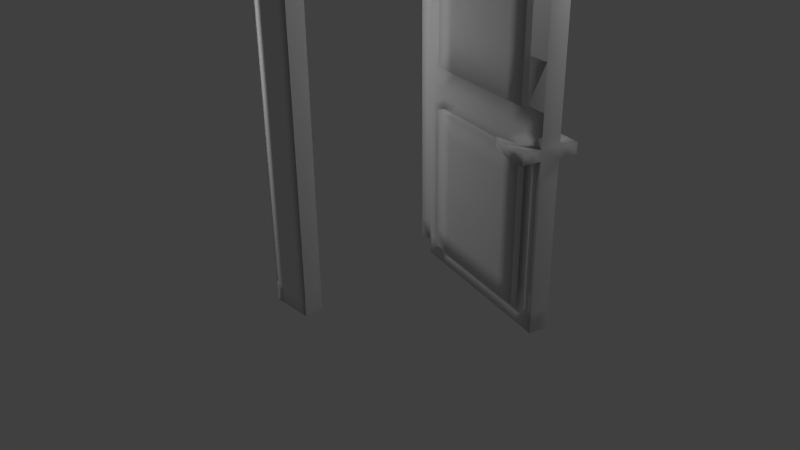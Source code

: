 # Source: queen-bed.blend  (saved by Blender 2.71.0; exported with 4.5.12 LTS)
import bpy
from mathutils import Matrix  # noqa: F401  (used for matrix-valued properties, if any)

bpy.ops.wm.read_factory_settings(use_empty=True)
scene = bpy.context.scene
scene.name = 'Scene'

# ---- collections
col_collection_1 = bpy.data.collections.new('Collection 1'); scene.collection.children.link(col_collection_1)

# ---- materials (node trees are filled in below, after node groups)
mat_material_001 = bpy.data.materials.new('Material.001')
mat_material_001.alpha_threshold = 0.0
mat_material_001.use_transparent_shadow = False
mat_material_001.roughness = 0.5
mat_material_001.line_color = (0.0, 0.0, 0.0, 1.0)

# ---- material node trees

# ---- world
world_world = bpy.data.worlds.new('World'); scene.world = world_world
world_world.color = (0.05088, 0.05088, 0.05088)
world_world.use_sun_shadow = False
world_world.sun_shadow_jitter_overblur = 0.0
world_world.cycles.sampling_method = 'MANUAL'
world_world.cycles.sample_map_resolution = 256

# ---- cameras
cam_camera = bpy.data.cameras.new('Camera')
cam_camera.clip_end = 100.0
cam_camera.lens = 35.0
cam_camera.sensor_width = 32.0
cam_camera.sensor_height = 18.0
cam_camera.ortho_scale = 7.314
cam_camera.dof.focus_distance = 0.0
cam_camera.dof.aperture_fstop = 128.0

# ---- lights
light_lamp_001 = bpy.data.lights.new('Lamp.001', 'POINT')
light_lamp_001.transmission_factor = 0.0
light_lamp_001.cutoff_distance = 30.0
light_lamp_001.energy = 100.0
light_lamp_001.shadow_buffer_clip_start = 1.001
light_lamp_001.shadow_soft_size = 0.1
light_lamp_001.shadow_maximum_resolution = 0.006
light_lamp_001.use_absolute_resolution = True
light_lamp_001.cycles.use_multiple_importance_sampling = False
light_lamp = bpy.data.lights.new('Lamp', 'POINT')
light_lamp.transmission_factor = 0.0
light_lamp.cutoff_distance = 30.0
light_lamp.energy = 100.0
light_lamp.shadow_buffer_clip_start = 1.001
light_lamp.shadow_soft_size = 0.1
light_lamp.shadow_maximum_resolution = 0.006
light_lamp.use_absolute_resolution = True
light_lamp.cycles.use_multiple_importance_sampling = False

# ---- meshes
me_plane = bpy.data.meshes.new('Plane')
me_plane.from_pydata([(-1.0, 0.02695, 4.164), (-1.0, -0.917, 1.877), (1.0, -0.917, 1.877), (-1.0, -1.118, 4.164), (1.0, -1.118, 4.164), (-1.0, 1.115, 4.164), (1.0, 1.115, 4.164), (1.0, 1.115, 3.988), (-1.0, 1.115, 3.988), (1.0, -1.118, 3.988), (-1.0, -1.118, 3.988), (1.0, 1.115, -0.2344), (1.0, -1.118, -0.2344), (-1.0, -1.118, -0.2344), (-1.0, 1.115, -0.2344), (-1.0, 1.115, 1.877), (-1.0, -1.118, 1.877), (-1.0, -0.917, 4.164), (1.0, -0.917, 4.164), (1.0, -0.917, 3.988), (-1.0, -0.917, 3.988), (1.0, -0.917, -0.2344), (-1.0, -0.917, -0.2344), (1.0, -1.118, 1.877), (1.0, 0.9709, 4.164), (-1.0, 0.9709, 3.988), (-1.0, 0.9709, -0.2344), (1.0, 1.115, 1.877), (-1.0, 0.9709, 4.164), (1.0, 0.9709, 3.988), (1.0, 0.9709, -0.2344), (-1.0, 0.02695, 3.988), (1.0, 0.02695, 4.164), (2.356, 0.02695, 3.988), (-2.356, 0.02695, 4.164), (-2.356, -1.118, 4.164), (2.356, -1.118, 4.164), (-2.356, 1.115, 4.164), (2.356, 1.115, 4.164), (2.356, 1.115, 3.988), (-2.356, 1.115, 3.988), (2.356, -1.118, 3.988), (-2.356, -1.118, 3.988), (2.356, 1.115, -0.2344), (2.356, -1.118, -0.2344), (-2.356, -1.118, -0.2344), (-2.356, 1.115, -0.2344), (-2.356, 0.02695, 3.988), (2.356, 0.02695, 4.164), (-2.356, -0.917, 4.164), (2.356, -0.917, 4.164), (2.356, -0.917, 3.988), (-2.356, -0.917, 3.988), (2.356, -0.917, -0.2344), (-2.356, -0.917, -0.2344), (2.356, 0.9709, 4.164), (-2.356, 0.9709, 3.988), (-2.356, 0.9709, -0.2344), (1.0, 0.02695, 3.988), (-2.356, 0.9709, 4.164), (2.356, 0.9709, 3.988), (2.356, 0.9709, -0.2344), (1.0, 0.9709, 1.877), (-1.0, 0.9709, 1.877), (2.356, 1.115, 1.877), (2.356, -1.118, 1.877), (-2.356, -1.118, 1.877), (-2.356, 1.115, 1.877), (2.356, -0.917, 1.877), (-2.356, -0.917, 1.877), (2.356, 0.9709, 1.877), (-2.356, 0.9709, 1.877), (1.0, 1.115, 2.932), (1.0, -1.118, 2.932), (-1.0, -1.118, 2.932), (-1.0, 1.115, 2.932), (1.0, -0.917, 2.932), (-1.0, -0.917, 2.932), (1.0, 0.9709, 2.932), (-1.0, 0.9709, 2.932), (2.356, 1.115, 2.932), (2.356, -1.118, 2.932), (-2.356, -1.118, 2.932), (-2.356, 1.115, 2.932), (2.356, -0.917, 2.932), (-2.356, -0.917, 2.932), (-2.356, 1.115, 2.141), (-2.356, -1.118, 2.141), (2.356, 0.9709, 2.932), (-2.356, 0.9709, 2.932), (-2.356, -0.917, 0.8212), (2.356, -0.917, 0.8212), (-2.356, 1.115, 0.8212), (-2.356, -1.118, 0.8212), (2.356, -1.118, 0.8212), (2.356, 1.115, 0.8212), (-1.0, 0.9709, 0.8212), (1.0, 0.9709, 0.8212), (-1.0, -0.917, 0.8212), (1.0, -0.917, 0.8212), (-1.0, 1.115, 0.8212), (-1.0, -1.118, 0.8212), (1.0, -1.118, 0.8212), (1.0, 1.115, 0.8212), (2.356, 0.9709, 0.8212), (-2.356, 0.9709, 0.8212), (1.0, 1.115, 3.46), (1.0, -1.118, 3.46), (-1.0, -1.118, 3.46), (-1.0, 1.115, 3.46), (1.0, -0.917, 3.46), (-1.0, -0.917, 3.46), (1.0, 0.9709, 3.46), (-1.0, 0.9709, 3.46), (2.356, 1.115, 3.46), (2.356, -1.118, 3.46), (-2.356, -1.118, 3.46), (-2.356, 1.115, 3.46), (2.356, -0.917, 3.46), (-2.356, -0.917, 3.46), (2.356, -1.118, 2.141), (2.356, 1.115, 2.141), (2.356, 0.9709, 3.46), (-2.356, 0.9709, 3.46), (1.0, 1.115, 2.405), (1.0, -1.118, 2.405), (-1.0, -1.118, 2.405), (-1.0, 1.115, 2.405), (1.0, -0.917, 2.405), (-1.0, -0.917, 2.405), (1.0, 0.9709, 2.405), (-1.0, 0.9709, 2.405), (2.356, 1.115, 2.405), (2.356, -1.118, 2.405), (-2.356, -1.118, 2.405), (-2.356, 1.115, 2.405), (2.356, -0.917, 2.405), (-2.356, -0.917, 2.405), (2.356, 0.9709, 2.405), (-2.356, 0.9709, 2.405), (-2.356, -0.917, 1.349), (2.356, -0.917, 1.349), (-2.356, 1.115, 1.349), (-2.356, -1.118, 1.349), (2.356, -1.118, 1.349), (2.356, 1.115, 1.349), (-1.0, 0.9709, 1.349), (1.0, 0.9709, 1.349), (-1.0, -0.917, 1.349), (1.0, -0.917, 1.349), (-1.0, 1.115, 1.349), (-1.0, -1.118, 1.349), (1.0, -1.118, 1.349), (1.0, 1.115, 1.349), (2.356, 0.9709, 1.349), (-2.356, 0.9709, 1.349), (-2.356, -0.917, 0.2934), (2.356, -0.917, 0.2934), (-2.356, 1.115, 0.2934), (-2.356, -1.118, 0.2934), (2.356, -1.118, 0.2934), (2.356, 1.115, 0.2934), (-1.0, 0.9709, 0.2934), (1.0, 0.9709, 0.2934), (-1.0, -0.917, 0.2934), (1.0, -0.917, 0.2934), (-1.0, 1.115, 0.2934), (-1.0, -1.118, 0.2934), (1.0, -1.118, 0.2934), (1.0, 1.115, 0.2934), (2.356, 0.9709, 0.2934), (-2.356, 0.9709, 0.2934), (1.0, -0.445, 4.164), (-1.0, -0.445, 3.988), (-1.0, -0.445, 4.164), (1.0, -0.445, 3.988), (2.356, -0.445, 4.164), (-2.356, -0.445, 3.988), (-2.356, -0.445, 4.164), (2.356, -0.445, 3.988), (-1.0, 0.9709, 2.141), (1.0, 0.9709, 2.141), (-1.0, -0.917, 2.141), (1.0, -0.917, 2.141), (1.0, 0.4989, 3.988), (-1.0, 0.4989, 4.164), (-1.0, 0.4989, 3.988), (1.0, 0.4989, 4.164), (2.356, 0.4989, 3.988), (-2.356, 0.4989, 4.164), (-2.356, 0.4989, 3.988), (2.356, 0.4989, 4.164), (-1.0, 1.115, 2.141), (-1.0, -1.118, 2.141), (1.0, -1.118, 2.141), (1.0, 1.115, 2.141), (1.0, -0.681, 4.164), (-1.0, -0.681, 3.988), (-1.0, -0.681, 4.164), (1.0, -0.681, 3.988), (2.356, -0.681, 4.164), (-2.356, -0.681, 3.988), (-2.356, -0.681, 4.164), (2.356, -0.681, 3.988), (1.0, 0.7349, 3.988), (-1.0, 0.7349, 4.164), (-1.0, 0.7349, 3.988), (1.0, 0.7349, 4.164), (2.356, 0.7349, 3.988), (-2.356, 0.7349, 4.164), (-2.356, 0.7349, 3.988), (2.356, 0.7349, 4.164), (1.0, 1.115, 3.724), (1.0, -1.118, 3.724), (-1.0, -1.118, 3.724), (-1.0, 1.115, 3.724), (1.0, -0.917, 3.724), (-1.0, -0.917, 3.724), (1.0, 0.9709, 3.724), (-1.0, 0.9709, 3.724), (2.356, 1.115, 3.724), (2.356, -1.118, 3.724), (-2.356, -1.118, 3.724), (-2.356, 1.115, 3.724), (2.356, -0.917, 3.724), (-2.356, -0.917, 3.724), (2.356, 0.9709, 3.724), (-2.356, 0.9709, 3.724), (-2.356, -0.917, 0.02953), (2.356, -0.917, 0.02953), (-2.356, 1.115, 0.02953), (-2.356, -1.118, 0.02953), (2.356, -1.118, 0.02953), (2.356, 1.115, 0.02953), (-1.0, 0.9709, 0.02953), (1.0, 0.9709, 0.02953), (-1.0, -0.917, 0.02953), (1.0, -0.917, 0.02953), (-1.0, 1.115, 0.02953), (-1.0, -1.118, 0.02953), (1.0, -1.118, 0.02953), (1.0, 1.115, 0.02953), (2.356, 0.9709, 0.02953), (-2.356, 0.9709, 0.02953), (2.356, -0.917, 2.141), (-2.356, -0.917, 2.141), (2.356, 0.9709, 2.141), (-2.356, 0.9709, 2.141), (-2.356, -0.917, 1.613), (2.356, -0.917, 1.613), (-2.356, 1.115, 1.613), (-2.356, -1.118, 1.613), (2.356, -1.118, 1.613), (2.356, 1.115, 1.613), (-1.0, 0.9709, 1.613), (1.0, 0.9709, 1.613), (-1.0, -0.917, 1.613), (1.0, -0.917, 1.613), (-1.0, 1.115, 1.613), (-1.0, -1.118, 1.613), (1.0, -1.118, 1.613), (1.0, 1.115, 1.613), (2.356, 0.9709, 1.613), (-2.356, 0.9709, 1.613), (1.0, 1.115, 2.009), (1.0, -1.118, 2.009), (-1.0, -1.118, 2.009), (-1.0, 1.115, 2.009), (1.0, -0.917, 2.009), (-1.0, -0.917, 2.009), (1.0, 0.9709, 2.009), (-1.0, 0.9709, 2.009), (2.356, 1.115, 2.009), (2.356, -1.118, 2.009), (-2.356, -1.118, 2.009), (-2.356, 1.115, 2.009), (2.356, -0.917, 2.009), (-2.356, -0.917, 2.009), (2.356, 0.9709, 2.009), (-2.356, 0.9709, 2.009), (10.82, 0.4879, -0.2344), (20.04, 0.2438, 1.877), (20.56, 0.4348, 1.877), (20.56, 0.4348, 3.988), (20.04, 0.2438, 3.988), (20.56, 0.4348, -0.2344), (20.04, 0.2438, -0.2344), (1.594, 0.7319, 3.988), (1.594, 0.7319, -0.2344), (2.111, 0.9229, 3.988), (2.111, 0.9229, -0.2344), (10.82, 0.4879, 3.988), (11.33, 0.6789, -0.2344), (11.33, 0.6789, 3.988), (2.111, 0.9229, 1.877), (1.594, 0.7319, 1.877), (11.33, 0.6789, 1.877), (10.82, 0.4879, 1.877), (20.56, 0.4348, 2.932), (20.04, 0.2438, 2.932), (2.111, 0.9229, 2.932), (1.594, 0.7319, 2.932), (6.034, 0.5464, 2.405), (6.895, 0.8644, 2.405), (1.594, 0.7319, 0.8212), (2.111, 0.9229, 0.8212), (20.04, 0.2438, 0.8212), (20.56, 0.4348, 0.8212), (20.56, 0.4348, 3.46), (20.04, 0.2438, 3.46), (2.111, 0.9229, 3.46), (1.594, 0.7319, 3.46), (20.56, 0.4348, 2.405), (20.04, 0.2438, 2.405), (2.111, 0.9229, 2.405), (1.594, 0.7319, 2.405), (11.33, 0.6789, 2.405), (10.82, 0.4879, 2.405), (6.034, 0.5464, 3.46), (6.895, 0.8644, 3.46), (1.594, 0.7319, 1.349), (2.111, 0.9229, 1.349), (20.04, 0.2438, 1.349), (20.56, 0.4348, 1.349), (6.034, 0.5464, 2.932), (6.895, 0.8644, 2.932), (1.594, 0.7319, 0.2934), (2.111, 0.9229, 0.2934), (20.04, 0.2438, 0.2934), (20.56, 0.4348, 0.2934), (15.43, 0.3658, 3.988), (15.43, 0.3658, -0.2344), (15.95, 0.5568, 3.988), (15.95, 0.5568, -0.2344), (15.43, 0.3658, 1.877), (15.95, 0.5568, 1.877), (1.594, 0.7319, 2.141), (2.111, 0.9229, 2.141), (16.12, 0.6204, 2.405), (15.26, 0.3023, 2.405), (20.04, 0.2438, 2.141), (20.56, 0.4348, 2.141), (15.43, 0.3658, 2.405), (15.95, 0.5568, 2.405), (16.12, 0.6204, 3.46), (15.26, 0.3023, 3.46), (16.12, 0.6204, 2.932), (15.26, 0.3023, 2.932), (6.723, 0.8009, 3.988), (6.206, 0.6099, -0.2344), (6.206, 0.6099, 3.988), (6.723, 0.8009, -0.2344), (6.723, 0.8009, 1.877), (6.206, 0.6099, 1.877), (10.65, 0.4243, 2.405), (11.51, 0.7424, 2.405), (6.723, 0.8009, 2.405), (6.206, 0.6099, 2.405), (10.65, 0.4243, 3.46), (11.51, 0.7424, 3.46), (10.65, 0.4243, 2.932), (11.51, 0.7424, 2.932), (17.74, 0.3048, 3.988), (17.74, 0.3048, -0.2344), (18.25, 0.4958, 3.988), (18.25, 0.4958, -0.2344), (18.25, 0.4958, 1.877), (18.25, 0.4958, 2.932), (18.25, 0.4958, 0.8212), (18.25, 0.4958, 3.46), (18.25, 0.4958, 2.405), (18.25, 0.4958, 1.349), (18.25, 0.4958, 0.2934), (17.74, 0.3048, 1.877), (17.74, 0.3048, 2.932), (17.74, 0.3048, 0.8212), (17.74, 0.3048, 3.46), (17.74, 0.3048, 2.405), (17.74, 0.3048, 1.349), (17.74, 0.3048, 0.2934), (4.417, 0.8619, 3.988), (3.9, 0.6709, -0.2344), (3.9, 0.6709, 3.988), (4.417, 0.8619, -0.2344), (3.9, 0.6709, 1.877), (3.9, 0.6709, 2.932), (3.9, 0.6709, 0.8212), (3.9, 0.6709, 3.46), (3.9, 0.6709, 2.405), (3.9, 0.6709, 1.349), (3.9, 0.6709, 0.2934), (4.417, 0.8619, 1.877), (4.417, 0.8619, 2.932), (4.417, 0.8619, 0.8212), (4.417, 0.8619, 3.46), (4.417, 0.8619, 2.405), (4.417, 0.8619, 1.349), (4.417, 0.8619, 0.2934), (20.56, 0.4348, 3.724), (20.04, 0.2438, 3.724), (2.111, 0.9229, 3.724), (1.594, 0.7319, 3.724), (11.33, 0.6789, 3.724), (10.82, 0.4879, 3.724), (15.43, 0.3658, 3.724), (15.95, 0.5568, 3.724), (6.723, 0.8009, 3.724), (6.206, 0.6099, 3.724), (17.74, 0.3048, 3.724), (18.25, 0.4958, 3.724), (4.417, 0.8619, 3.724), (3.9, 0.6709, 3.724), (10.82, 0.4879, 0.02953), (11.33, 0.6789, 0.02953), (1.594, 0.7319, 0.02953), (2.111, 0.9229, 0.02953), (20.04, 0.2438, 0.02953), (20.56, 0.4348, 0.02953), (15.43, 0.3658, 0.02953), (15.95, 0.5568, 0.02953), (6.723, 0.8009, 0.02953), (6.206, 0.6099, 0.02953), (17.74, 0.3048, 0.02953), (18.25, 0.4958, 0.02953), (4.417, 0.8619, 0.02953), (3.9, 0.6709, 0.02953), (10.63, 0.4194, 1.877), (11.52, 0.7473, 1.877), (11.52, 0.7473, 0.8212), (10.63, 0.4194, 0.8212), (11.52, 0.7473, 1.349), (10.63, 0.4194, 1.349), (11.52, 0.7473, 0.2934), (10.63, 0.4194, 0.2934), (16.13, 0.6253, 1.877), (15.24, 0.2974, 1.877), (16.13, 0.6253, 0.8212), (15.24, 0.2974, 0.8212), (16.13, 0.6253, 1.349), (15.24, 0.2974, 1.349), (16.13, 0.6253, 0.2934), (15.24, 0.2974, 0.2934), (6.021, 0.5414, 1.877), (6.908, 0.8694, 1.877), (6.021, 0.5414, 0.8212), (6.908, 0.8694, 0.8212), (6.021, 0.5414, 1.349), (6.908, 0.8694, 1.349), (6.021, 0.5414, 0.2934), (6.908, 0.8694, 0.2934), (17.55, 0.2364, 1.877), (17.55, 0.2364, 0.8212), (17.55, 0.2364, 1.349), (17.55, 0.2364, 0.2934), (18.44, 0.5643, 1.877), (18.44, 0.5643, 0.8212), (18.44, 0.5643, 1.349), (18.44, 0.5643, 0.2934), (4.602, 0.9304, 1.877), (4.602, 0.9304, 0.8212), (4.602, 0.9304, 1.349), (4.602, 0.9304, 0.2934), (3.715, 0.6024, 1.877), (3.715, 0.6024, 0.8212), (3.715, 0.6024, 1.349), (3.715, 0.6024, 0.2934), (11.52, 0.7473, 0.02953), (10.63, 0.4194, 0.02953), (16.13, 0.6253, 0.02953), (15.24, 0.2974, 0.02953), (6.021, 0.5414, 0.02953), (6.908, 0.8694, 0.02953), (18.44, 0.5643, 0.02953), (17.55, 0.2364, 0.02953), (3.715, 0.6024, 0.02953), (4.602, 0.9304, 0.02953), (18.42, 0.5594, 2.932), (18.42, 0.5594, 3.46), (18.42, 0.5594, 2.405), (17.56, 0.2413, 2.932), (17.56, 0.2413, 3.46), (17.56, 0.2413, 2.405), (3.728, 0.6074, 2.932), (3.728, 0.6074, 3.46), (3.728, 0.6074, 2.405), (4.589, 0.9254, 2.932), (4.589, 0.9254, 3.46), (4.589, 0.9254, 2.405), (11.51, 0.7424, 3.724), (10.65, 0.4243, 3.724), (15.26, 0.3023, 3.724), (16.12, 0.6204, 3.724), (6.895, 0.8644, 3.724), (6.034, 0.5464, 3.724), (17.56, 0.2413, 3.724), (18.42, 0.5594, 3.724), (4.589, 0.9254, 3.724), (3.728, 0.6074, 3.724), (11.33, 0.6789, 2.141), (10.82, 0.4879, 2.141), (15.43, 0.3658, 2.141), (15.95, 0.5568, 2.141), (6.723, 0.8009, 2.141), (6.206, 0.6099, 2.141), (17.74, 0.3048, 2.141), (18.25, 0.4958, 2.141), (4.417, 0.8619, 2.141), (3.9, 0.6709, 2.141), (1.594, 0.7319, 1.613), (2.111, 0.9229, 1.613), (20.04, 0.2438, 1.613), (20.56, 0.4348, 1.613), (17.74, 0.3048, 1.613), (18.25, 0.4958, 1.613), (4.417, 0.8619, 1.613), (3.9, 0.6709, 1.613), (11.52, 0.7473, 1.613), (10.63, 0.4194, 1.613), (16.13, 0.6253, 1.613), (15.24, 0.2974, 1.613), (6.021, 0.5414, 1.613), (6.908, 0.8694, 1.613), (18.44, 0.5643, 1.613), (17.55, 0.2364, 1.613), (3.715, 0.6024, 1.613), (4.602, 0.9304, 1.613), (20.56, 0.4348, 2.009), (20.04, 0.2438, 2.009), (2.111, 0.9229, 2.009), (1.594, 0.7319, 2.009), (11.33, 0.6789, 2.009), (10.82, 0.4879, 2.009), (15.43, 0.3658, 2.009), (15.95, 0.5568, 2.009), (6.723, 0.8009, 2.009), (6.206, 0.6099, 2.009), (17.74, 0.3048, 2.009), (18.25, 0.4958, 2.009), (4.417, 0.8619, 2.009), (3.9, 0.6709, 2.009), (19.53, 0.05324, 1.877), (21.07, 0.6254, 1.877), (18.77, 0.6864, 1.877), (17.22, 0.1143, 1.877), (21.07, 0.6254, 2.009), (19.53, 0.05324, 2.009), (17.22, 0.1143, 2.009), (18.77, 0.6864, 2.009), (19.78, 0.1485, 2.009), (17.48, 0.2095, 2.009), (17.48, 0.2095, 1.877), (19.78, 0.1485, 1.877), (18.51, 0.5911, 2.009), (20.82, 0.5301, 2.009), (18.51, 0.5911, 1.877), (20.82, 0.5301, 1.877), (14.99, 0.2244, 1.877), (14.99, 0.2244, 2.009), (16.07, 0.7068, 1.877), (16.07, 0.7068, 2.009)], [], [(262, 253, 64, 70), (28, 24, 6, 5), (7, 8, 5, 6), (196, 18, 50, 200), (10, 9, 4, 3), (4, 9, 41, 36), (212, 215, 8, 7), (270, 62, 70, 278), (214, 213, 9, 10), (219, 25, 56, 227), (205, 28, 59, 209), (11, 43, 61, 30, 26, 57, 46, 14), (259, 16, 66, 251), (3, 4, 18, 17), (216, 19, 51, 224), (261, 27, 64, 253), (212, 7, 39, 220), (5, 8, 40, 37), (18, 4, 36, 50), (257, 2, 68, 249), (205, 207, 24, 28), (214, 10, 42, 222), (254, 63, 71, 263), (259, 260, 23, 16), (235, 30, 61, 242), (60, 39, 38, 55), (52, 42, 35, 49), (226, 220, 39, 60), (225, 222, 42, 52), (261, 258, 15, 27), (186, 31, 47, 190), (41, 51, 50, 36), (201, 52, 49, 202), (221, 224, 51, 41), (175, 58, 33, 179), (179, 33, 48, 176), (208, 60, 55, 211), (190, 47, 34, 189), (40, 56, 59, 37), (223, 227, 56, 40), (7, 6, 38, 39), (238, 14, 46, 230), (21, 53, 44, 12, 13, 45, 54, 22), (240, 12, 44, 232), (236, 22, 54, 228), (28, 5, 37, 59), (204, 29, 60, 208), (174, 172, 32, 0), (6, 24, 55, 38), (3, 17, 49, 35), (10, 3, 35, 42), (197, 20, 52, 201), (174, 0, 34, 178), (187, 32, 48, 191), (248, 251, 66, 69), (252, 249, 68, 65), (250, 263, 71, 67), (267, 15, 67, 275), (265, 23, 65, 273), (124, 127, 75, 72), (112, 78, 88, 122), (126, 125, 73, 74), (131, 79, 89, 139), (128, 76, 84, 136), (124, 72, 80, 132), (126, 74, 82, 134), (138, 132, 80, 88), (137, 134, 82, 85), (133, 136, 84, 81), (135, 139, 89, 83), (109, 75, 83, 117), (107, 73, 81, 115), (111, 77, 85, 119), (170, 161, 95, 104), (167, 101, 93, 159), (169, 103, 95, 161), (165, 99, 91, 157), (162, 96, 105, 171), (167, 168, 102, 101), (147, 97, 104, 154), (169, 166, 100, 103), (150, 100, 92, 142), (152, 102, 94, 144), (148, 98, 90, 140), (156, 159, 93, 90), (160, 157, 91, 94), (158, 171, 105, 92), (72, 75, 109, 106), (74, 73, 107, 108), (79, 113, 123, 89), (76, 110, 118, 84), (72, 106, 114, 80), (74, 108, 116, 82), (88, 80, 114, 122), (85, 82, 116, 119), (81, 84, 118, 115), (83, 89, 123, 117), (218, 112, 122, 226), (215, 109, 117, 223), (213, 107, 115, 221), (217, 111, 119, 225), (78, 130, 138, 88), (75, 127, 135, 83), (73, 125, 133, 81), (77, 129, 137, 85), (195, 192, 127, 124), (193, 194, 125, 126), (180, 131, 139, 247), (183, 128, 136, 244), (195, 124, 132, 121), (193, 126, 134, 87), (246, 121, 132, 138), (245, 87, 134, 137), (120, 244, 136, 133), (86, 247, 139, 135), (104, 95, 145, 154), (101, 151, 143, 93), (103, 153, 145, 95), (99, 149, 141, 91), (96, 146, 155, 105), (101, 102, 152, 151), (103, 100, 150, 153), (90, 93, 143, 140), (94, 91, 141, 144), (92, 105, 155, 142), (255, 147, 154, 262), (258, 150, 142, 250), (260, 152, 144, 252), (256, 148, 140, 248), (97, 163, 170, 104), (100, 166, 158, 92), (102, 168, 160, 94), (98, 164, 156, 90), (242, 233, 161, 170), (239, 167, 159, 231), (241, 169, 161, 233), (237, 165, 157, 229), (234, 162, 171, 243), (239, 240, 168, 167), (241, 238, 166, 169), (228, 231, 159, 156), (232, 229, 157, 160), (230, 243, 171, 158), (32, 172, 176, 48), (47, 177, 178, 34), (199, 175, 179, 203), (203, 179, 176, 200), (198, 196, 172, 174), (31, 173, 177, 47), (198, 174, 178, 202), (0, 185, 189, 34), (0, 32, 187, 185), (206, 186, 190, 210), (33, 188, 191, 48), (210, 190, 189, 209), (58, 184, 188, 33), (207, 187, 191, 211), (172, 196, 200, 176), (177, 201, 202, 178), (173, 197, 201, 177), (19, 199, 203, 51), (51, 203, 200, 50), (17, 18, 196, 198), (17, 198, 202, 49), (185, 205, 209, 189), (185, 187, 207, 205), (188, 208, 211, 191), (184, 204, 208, 188), (25, 206, 210, 56), (56, 210, 209, 59), (24, 207, 211, 55), (106, 109, 215, 212), (108, 107, 213, 214), (113, 219, 227, 123), (110, 216, 224, 118), (106, 212, 220, 114), (108, 214, 222, 116), (122, 114, 220, 226), (119, 116, 222, 225), (115, 118, 224, 221), (117, 123, 227, 223), (29, 218, 226, 60), (8, 215, 223, 40), (9, 213, 221, 41), (20, 217, 225, 52), (163, 235, 242, 170), (166, 238, 230, 158), (168, 240, 232, 160), (164, 236, 228, 156), (61, 43, 233, 242), (13, 239, 231, 45), (11, 241, 233, 43), (21, 237, 229, 53), (26, 234, 243, 57), (13, 12, 240, 239), (11, 14, 238, 241), (54, 45, 231, 228), (44, 53, 229, 232), (46, 57, 243, 230), (255, 62, 294, 509), (341, 312, 313, 340), (219, 113, 311, 401), (340, 527, 526, 341), (218, 29, 289, 400), (130, 181, 246, 138), (127, 192, 86, 135), (125, 194, 120, 133), (129, 182, 245, 137), (264, 267, 192, 195), (266, 265, 194, 193), (271, 180, 247, 279), (268, 183, 244, 276), (264, 195, 121, 272), (266, 193, 87, 274), (112, 218, 400, 310), (278, 272, 121, 246), (277, 274, 87, 245), (273, 276, 244, 120), (275, 279, 247, 86), (63, 254, 508, 295), (271, 63, 295, 529), (62, 270, 528, 294), (154, 145, 253, 262), (151, 259, 251, 143), (153, 261, 253, 145), (149, 257, 249, 141), (146, 254, 263, 155), (151, 152, 260, 259), (153, 150, 258, 261), (140, 143, 251, 248), (144, 141, 249, 252), (142, 155, 263, 250), (113, 79, 301, 311), (62, 255, 262, 70), (15, 258, 250, 67), (23, 260, 252, 65), (1, 256, 248, 69), (284, 399, 398, 283), (29, 204, 380, 289), (97, 147, 321, 305), (526, 282, 555, 553), (26, 30, 290, 288), (163, 97, 305, 327), (146, 96, 304, 320), (181, 270, 278, 246), (192, 267, 275, 86), (194, 265, 273, 120), (182, 269, 277, 245), (27, 15, 267, 264), (16, 23, 265, 266), (63, 271, 279, 71), (2, 268, 276, 68), (27, 264, 272, 64), (79, 131, 315, 301), (16, 266, 274, 66), (78, 112, 310, 300), (70, 64, 272, 278), (69, 66, 274, 277), (65, 68, 276, 273), (67, 71, 279, 275), (30, 235, 415, 290), (180, 271, 529, 336), (96, 162, 326, 304), (130, 78, 300, 314), (25, 219, 401, 287), (235, 163, 327, 415), (147, 255, 509, 321), (234, 26, 288, 414), (131, 180, 336, 315), (270, 181, 337, 528), (399, 309, 308, 398), (309, 299, 298, 308), (298, 299, 313, 312), (129, 128, 183, 182), (162, 234, 414, 326), (254, 146, 320, 508), (527, 281, 282, 526), (181, 130, 314, 337), (514, 509, 294, 391), (512, 510, 281, 373), (408, 399, 284, 362), (410, 400, 289, 380), (381, 288, 290, 383), (331, 280, 292, 333), (405, 402, 293, 332), (407, 403, 291, 350), (513, 371, 452, 523), (379, 375, 455, 457), (377, 313, 299, 374), (395, 314, 300, 392), (394, 410, 496, 486), (406, 402, 488, 492), (397, 327, 305, 393), (379, 328, 306, 375), (425, 421, 471, 475), (391, 352, 442, 462), (374, 299, 309, 376), (392, 300, 310, 394), (316, 356, 303, 355), (408, 404, 490, 494), (504, 340, 313, 377), (506, 337, 314, 395), (501, 498, 316, 343), (503, 499, 317, 357), (393, 305, 321, 396), (375, 306, 322, 378), (368, 372, 453, 451), (335, 366, 450, 435), (424, 415, 327, 397), (422, 416, 328, 379), (422, 379, 457, 472), (515, 389, 460, 525), (353, 384, 458, 443), (403, 404, 330, 291), (363, 331, 333, 365), (409, 405, 332, 364), (372, 423, 473, 453), (356, 395, 487, 303), (370, 343, 338, 478), (512, 373, 454, 522), (296, 335, 435, 426), (403, 407, 493, 489), (410, 406, 492, 496), (499, 500, 342, 317), (505, 501, 343, 370), (397, 393, 463, 465), (386, 390, 461, 459), (419, 413, 467, 469), (334, 297, 427, 434), (412, 418, 468, 466), (402, 406, 348, 293), (280, 349, 351, 292), (411, 407, 350, 382), (297, 353, 443, 427), (388, 357, 302, 484), (377, 374, 479, 481), (352, 296, 426, 442), (424, 397, 465, 474), (367, 370, 478, 476), (374, 376, 480, 479), (498, 502, 356, 316), (507, 503, 357, 388), (390, 425, 475, 461), (413, 420, 470, 467), (418, 422, 472, 468), (375, 378, 456, 455), (420, 424, 474, 470), (404, 408, 362, 330), (409, 369, 477, 495), (371, 368, 451, 452), (405, 409, 495, 491), (500, 504, 377, 342), (421, 412, 466, 471), (373, 334, 434, 454), (286, 363, 365, 285), (398, 409, 364, 283), (511, 513, 366, 282), (312, 370, 367, 298), (329, 372, 368, 307), (298, 367, 369, 308), (341, 505, 370, 312), (307, 368, 371, 323), (417, 423, 372, 329), (514, 391, 462, 524), (406, 410, 380, 348), (349, 381, 383, 351), (369, 367, 476, 477), (393, 396, 464, 463), (343, 316, 355, 338), (502, 506, 395, 356), (389, 386, 459, 460), (423, 419, 469, 473), (401, 411, 382, 287), (508, 515, 384, 295), (315, 388, 385, 301), (326, 390, 386, 304), (301, 385, 387, 311), (336, 507, 388, 315), (304, 386, 389, 320), (414, 425, 390, 326), (376, 309, 399, 408), (394, 310, 400, 410), (411, 387, 483, 497), (407, 411, 497, 493), (385, 388, 484, 482), (395, 392, 485, 487), (402, 405, 491, 488), (387, 385, 482, 483), (392, 394, 486, 485), (308, 369, 409, 398), (357, 317, 354, 302), (311, 387, 411, 401), (383, 290, 415, 424), (363, 286, 416, 422), (333, 292, 413, 419), (349, 280, 412, 421), (280, 331, 418, 412), (365, 333, 419, 423), (292, 351, 420, 413), (381, 349, 421, 425), (331, 363, 422, 418), (285, 365, 423, 417), (351, 383, 424, 420), (288, 381, 425, 414), (519, 517, 426, 435), (521, 516, 427, 443), (441, 433, 429, 437), (449, 432, 428, 445), (437, 429, 431, 439), (445, 428, 430, 447), (469, 467, 433, 441), (471, 466, 432, 449), (516, 518, 434, 427), (523, 519, 435, 450), (432, 440, 436, 428), (453, 441, 437, 451), (428, 436, 438, 430), (451, 437, 439, 452), (466, 468, 440, 432), (473, 469, 441, 453), (517, 520, 442, 426), (525, 521, 443, 458), (433, 448, 444, 429), (461, 449, 445, 459), (429, 444, 446, 431), (459, 445, 447, 460), (467, 470, 448, 433), (475, 471, 449, 461), (518, 522, 454, 434), (440, 457, 455, 436), (436, 455, 456, 438), (468, 472, 457, 440), (520, 524, 462, 442), (448, 465, 463, 444), (444, 463, 464, 446), (470, 474, 465, 448), (338, 355, 361, 346), (302, 354, 360, 324), (346, 361, 359, 344), (324, 360, 358, 318), (354, 339, 347, 360), (478, 338, 346, 476), (360, 347, 345, 358), (476, 346, 344, 477), (355, 303, 325, 361), (484, 302, 324, 482), (361, 325, 319, 359), (482, 324, 318, 483), (339, 481, 479, 347), (347, 479, 480, 345), (303, 487, 485, 325), (325, 485, 486, 319), (344, 359, 488, 491), (318, 358, 489, 493), (358, 345, 490, 489), (477, 344, 491, 495), (359, 319, 492, 488), (483, 318, 493, 497), (345, 480, 494, 490), (319, 486, 496, 492), (317, 342, 339, 354), (342, 377, 481, 339), (404, 403, 489, 490), (376, 408, 494, 480), (536, 527, 340, 504), (538, 528, 337, 506), (533, 530, 498, 501), (535, 531, 499, 503), (531, 532, 500, 499), (537, 533, 501, 505), (530, 534, 502, 498), (539, 535, 503, 507), (532, 536, 504, 500), (526, 537, 505, 341), (534, 538, 506, 502), (529, 539, 507, 336), (396, 321, 509, 514), (378, 322, 510, 512), (366, 513, 523, 450), (384, 515, 525, 458), (378, 512, 522, 456), (323, 371, 513, 511), (396, 514, 524, 464), (320, 389, 515, 508), (439, 431, 517, 519), (447, 430, 516, 521), (430, 438, 518, 516), (452, 439, 519, 523), (431, 446, 520, 517), (460, 447, 521, 525), (438, 456, 522, 518), (446, 464, 524, 520), (548, 549, 546, 545), (391, 294, 528, 538), (335, 296, 530, 533), (353, 297, 531, 535), (297, 334, 532, 531), (366, 335, 533, 537), (296, 352, 534, 530), (384, 353, 535, 539), (334, 373, 536, 532), (552, 553, 544, 547), (352, 391, 538, 534), (295, 384, 539, 529), (543, 540, 545, 546), (541, 542, 547, 544), (550, 551, 540, 543), (551, 548, 545, 540), (553, 555, 541, 544), (555, 554, 542, 541), (527, 536, 549, 548), (536, 373, 550, 549), (373, 281, 551, 550), (281, 527, 548, 551), (537, 526, 553, 552), (366, 537, 552, 554), (282, 366, 554, 555), (549, 550, 556, 557), (550, 543, 556), (543, 546, 557, 556), (546, 549, 557), (554, 552, 559, 558), (542, 554, 558), (547, 542, 558, 559), (552, 547, 559), (283, 364, 362, 284), (330, 362, 364, 332), (291, 330, 332, 293), (293, 348, 350, 291), (348, 380, 382, 350), (382, 380, 289, 287), (206, 25, 29, 204), (184, 186, 206, 204), (58, 31, 186, 184), (31, 58, 175, 173), (173, 175, 199, 197), (20, 197, 199, 19), (19, 216, 217, 20), (110, 111, 217, 216), (76, 77, 111, 110), (76, 128, 129, 77), (69, 277, 269, 1), (183, 268, 269, 182), (268, 2, 1, 269), (1, 2, 257, 256), (148, 256, 257, 149), (98, 148, 149, 99), (98, 99, 165, 164), (164, 165, 237, 236), (22, 236, 237, 21), (328, 416, 417, 329), (286, 285, 417, 416), (306, 328, 329, 307), (306, 307, 323, 322), (322, 323, 511, 510), (282, 281, 510, 511)])
me_plane.polygons.foreach_set('use_smooth', [True] * 556)
_uv = me_plane.uv_layers.new(name='UVMap')
_uv.uv.foreach_set('vector', [0.1865, 0.2415, 0.1824, 0.2415, 0.1824, 0.234, 0.1865, 0.234, 0.1146, 0.2644, 0.1146, 0.2076, 0.1187, 0.2076, 0.1187, 0.2644, 0.06005, 0.07383, 0.06005, 0.1306, 0.05502, 0.1306, 0.05502, 0.07383, 0.06748, 0.2076, 0.06074, 0.2076, 0.06074, 0.1691, 0.06748, 0.1691, 0.3011, 0.1306, 0.3011, 0.07383, 0.3061, 0.07383, 0.3061, 0.1306, 0.3061, 0.07383, 0.3011, 0.07383, 0.3011, 0.03533, 0.3061, 0.03533, 0.06758, 0.07383, 0.06758, 0.1306, 0.06005, 0.1306, 0.06005, 0.07383, 0.3236, 0.2253, 0.3236, 0.229, 0.2849, 0.229, 0.2849, 0.2253, 0.2935, 0.1306, 0.2935, 0.07383, 0.3011, 0.07383, 0.3011, 0.1306, 0.2461, 0.1766, 0.2461, 0.1691, 0.2849, 0.1691, 0.2849, 0.1766, 0.1079, 0.2644, 0.1146, 0.2644, 0.1146, 0.3029, 0.1079, 0.3029, 0.1819, 0.6865, 0.1819, 0.6336, 0.1876, 0.6336, 0.1876, 0.6865, 0.1876, 0.7646, 0.1876, 0.8175, 0.1819, 0.8175, 0.1819, 0.7646, 0.2333, 0.1306, 0.2408, 0.1306, 0.2408, 0.1691, 0.2333, 0.1691, 0.05502, 0.2644, 0.05502, 0.2076, 0.06074, 0.2076, 0.06074, 0.2644, 0.5941, 0.09925, 0.6028, 0.1908, 0.5909, 0.256, 0.5858, 0.1652, 0.1278, 0.07383, 0.1203, 0.07383, 0.1203, 0.03533, 0.1278, 0.03533, 0.06758, 0.07383, 0.06005, 0.07383, 0.06005, 0.03533, 0.06758, 0.03533, 0.05502, 0.1306, 0.06005, 0.1306, 0.06005, 0.1691, 0.05502, 0.1691, 0.06074, 0.2076, 0.05502, 0.2076, 0.05502, 0.1691, 0.06074, 0.1691, 0.3794, 0.09041, 0.3857, 0.09156, 0.3801, 0.158, 0.3675, 0.1557, 0.1079, 0.2644, 0.1079, 0.2076, 0.1146, 0.2076, 0.1146, 0.2644, 0.2935, 0.1306, 0.3011, 0.1306, 0.3011, 0.1691, 0.2935, 0.1691, 0.2461, 0.2365, 0.2461, 0.229, 0.2849, 0.229, 0.2849, 0.2365, 0.2333, 0.1306, 0.2333, 0.07383, 0.2408, 0.07383, 0.2408, 0.1306, 0.3236, 0.2815, 0.3236, 0.289, 0.2849, 0.289, 0.2849, 0.2815, 0.1865, 0.1741, 0.1824, 0.1741, 0.1824, 0.1691, 0.1865, 0.1691, 0.1245, 0.1741, 0.1187, 0.1741, 0.1187, 0.1691, 0.1245, 0.1691, 0.1865, 0.1816, 0.1824, 0.1816, 0.1824, 0.1741, 0.1865, 0.1741, 0.1245, 0.1816, 0.1187, 0.1816, 0.1187, 0.1741, 0.1245, 0.1741, 0.1278, 0.07383, 0.1278, 0.1306, 0.1203, 0.1306, 0.1203, 0.07383, 0.6284, 0.1055, 0.6465, 0.1088, 0.6436, 0.1757, 0.621, 0.1716, 0.2461, 0.1741, 0.2404, 0.1741, 0.2404, 0.1691, 0.2461, 0.1691, 0.1312, 0.1741, 0.1245, 0.1741, 0.1245, 0.1691, 0.1312, 0.1691, 0.2461, 0.1816, 0.2404, 0.1816, 0.2404, 0.1741, 0.2461, 0.1741, 0.6172, 0.2383, 0.6352, 0.2416, 0.6323, 0.3086, 0.6098, 0.3044, 0.227, 0.1741, 0.2135, 0.1741, 0.2135, 0.1691, 0.227, 0.1691, 0.1933, 0.1741, 0.1865, 0.1741, 0.1865, 0.1691, 0.1933, 0.1691, 0.1649, 0.1741, 0.1514, 0.1741, 0.1514, 0.1691, 0.1649, 0.1691, 0.1824, 0.1741, 0.1783, 0.1741, 0.1783, 0.1691, 0.1824, 0.1691, 0.1824, 0.1816, 0.1783, 0.1816, 0.1783, 0.1741, 0.1824, 0.1741, 0.06005, 0.07383, 0.05502, 0.07383, 0.05502, 0.03533, 0.06005, 0.03533, 0.173, 0.1306, 0.1806, 0.1306, 0.1806, 0.1691, 0.173, 0.1691, 0.3505, 0.1306, 0.3505, 0.1691, 0.3448, 0.1691, 0.3448, 0.1306, 0.3448, 0.07383, 0.3448, 0.03533, 0.3505, 0.03533, 0.3505, 0.07383, 0.1881, 0.07383, 0.1806, 0.07383, 0.1806, 0.03533, 0.1881, 0.03533, 0.2748, 0.07127, 0.2795, 0.06882, 0.2791, 0.1395, 0.2664, 0.1372, 0.1146, 0.2644, 0.1187, 0.2644, 0.1187, 0.3029, 0.1146, 0.3029, 0.2849, 0.3359, 0.2849, 0.3426, 0.2461, 0.3426, 0.2461, 0.3359, 0.07422, 0.2644, 0.07422, 0.2076, 0.08769, 0.2076, 0.08769, 0.2644, 0.1187, 0.2076, 0.1146, 0.2076, 0.1146, 0.1691, 0.1187, 0.1691, 0.05502, 0.2644, 0.06074, 0.2644, 0.06074, 0.3029, 0.05502, 0.3029, 0.3011, 0.1306, 0.3061, 0.1306, 0.3061, 0.1691, 0.3011, 0.1691, 0.6862, 0.1161, 0.5825, 0.1376, 0.5733, 0.1179, 0.6775, 0.1819, 0.07422, 0.2644, 0.08769, 0.2644, 0.08769, 0.3029, 0.07422, 0.3029, 0.1012, 0.2076, 0.08769, 0.2076, 0.08769, 0.1691, 0.1012, 0.1691, 0.1245, 0.2415, 0.1187, 0.2415, 0.1187, 0.234, 0.1245, 0.234, 0.2461, 0.2415, 0.2404, 0.2415, 0.2404, 0.234, 0.2461, 0.234, 0.1824, 0.2415, 0.1783, 0.2415, 0.1783, 0.234, 0.1824, 0.234, 0.1165, 0.1306, 0.1203, 0.1306, 0.1203, 0.1691, 0.1165, 0.1691, 0.2446, 0.07383, 0.2408, 0.07383, 0.2408, 0.03533, 0.2446, 0.03533, 0.1052, 0.07383, 0.1052, 0.1306, 0.09018, 0.1306, 0.09018, 0.07383, 0.3236, 0.1841, 0.3236, 0.1991, 0.2849, 0.1991, 0.2849, 0.1841, 0.2559, 0.1306, 0.2559, 0.07383, 0.2709, 0.07383, 0.2709, 0.1306, 0.2461, 0.2141, 0.2461, 0.1991, 0.2849, 0.1991, 0.2849, 0.2141, 0.5309, 0.0877, 0.5598, 0.09298, 0.5479, 0.1582, 0.5226, 0.1536, 0.1052, 0.07383, 0.09018, 0.07383, 0.09018, 0.03533, 0.1052, 0.03533, 0.2559, 0.1306, 0.2709, 0.1306, 0.2709, 0.1691, 0.2559, 0.1691, 0.1865, 0.2191, 0.1824, 0.2191, 0.1824, 0.2041, 0.1865, 0.2041, 0.1245, 0.2191, 0.1187, 0.2191, 0.1187, 0.2041, 0.1245, 0.2041, 0.2461, 0.2191, 0.2404, 0.2191, 0.2404, 0.2041, 0.2461, 0.2041, 0.1824, 0.2191, 0.1783, 0.2191, 0.1783, 0.2041, 0.1824, 0.2041, 0.07511, 0.1306, 0.09018, 0.1306, 0.09018, 0.1691, 0.07511, 0.1691, 0.286, 0.07383, 0.2709, 0.07383, 0.2709, 0.03533, 0.286, 0.03533, 0.4835, 0.1465, 0.4604, 0.1422, 0.4651, 0.07566, 0.4903, 0.08028, 0.1865, 0.279, 0.1824, 0.279, 0.1824, 0.264, 0.1865, 0.264, 0.1956, 0.1306, 0.2107, 0.1306, 0.2107, 0.1691, 0.1956, 0.1691, 0.1655, 0.07383, 0.1504, 0.07383, 0.1504, 0.03533, 0.1655, 0.03533, 0.3112, 0.07794, 0.3343, 0.08216, 0.3296, 0.1487, 0.3043, 0.1441, 0.2461, 0.274, 0.2461, 0.259, 0.2849, 0.259, 0.2849, 0.274, 0.1956, 0.1306, 0.1956, 0.07383, 0.2107, 0.07383, 0.2107, 0.1306, 0.3236, 0.244, 0.3236, 0.259, 0.2849, 0.259, 0.2849, 0.244, 0.1655, 0.07383, 0.1655, 0.1306, 0.1504, 0.1306, 0.1504, 0.07383, 0.1354, 0.1306, 0.1504, 0.1306, 0.1504, 0.1691, 0.1354, 0.1691, 0.2258, 0.07383, 0.2107, 0.07383, 0.2107, 0.03533, 0.2258, 0.03533, 0.2152, 0.06038, 0.2657, 0.06962, 0.2285, 0.1303, 0.2033, 0.1256, 0.1245, 0.279, 0.1187, 0.279, 0.1187, 0.264, 0.1245, 0.264, 0.2461, 0.279, 0.2404, 0.279, 0.2404, 0.264, 0.2461, 0.264, 0.1824, 0.279, 0.1783, 0.279, 0.1783, 0.264, 0.1824, 0.264, 0.09018, 0.07383, 0.09018, 0.1306, 0.07511, 0.1306, 0.07511, 0.07383, 0.2709, 0.1306, 0.2709, 0.07383, 0.286, 0.07383, 0.286, 0.1306, 0.2461, 0.1991, 0.2461, 0.1841, 0.2849, 0.1841, 0.2849, 0.1991, 0.5598, 0.09298, 0.575, 0.09575, 0.5731, 0.1629, 0.5479, 0.1582, 0.09018, 0.07383, 0.07511, 0.07383, 0.07511, 0.03533, 0.09018, 0.03533, 0.2709, 0.1306, 0.286, 0.1306, 0.286, 0.1691, 0.2709, 0.1691, 0.1865, 0.2041, 0.1824, 0.2041, 0.1824, 0.1891, 0.1865, 0.1891, 0.1245, 0.2041, 0.1187, 0.2041, 0.1187, 0.1891, 0.1245, 0.1891, 0.2461, 0.2041, 0.2404, 0.2041, 0.2404, 0.1891, 0.2461, 0.1891, 0.1824, 0.2041, 0.1783, 0.2041, 0.1783, 0.1891, 0.1824, 0.1891, 0.3236, 0.1766, 0.3236, 0.1841, 0.2849, 0.1841, 0.2849, 0.1766, 0.06758, 0.1306, 0.07511, 0.1306, 0.07511, 0.1691, 0.06758, 0.1691, 0.2935, 0.07383, 0.286, 0.07383, 0.286, 0.03533, 0.2935, 0.03533, 0.5177, 0.1359, 0.4835, 0.1465, 0.4903, 0.08028, 0.503, 0.08259, 0.3236, 0.1991, 0.3236, 0.2141, 0.2849, 0.2141, 0.2849, 0.1991, 0.09018, 0.1306, 0.1052, 0.1306, 0.1052, 0.1691, 0.09018, 0.1691, 0.2709, 0.07383, 0.2559, 0.07383, 0.2559, 0.03533, 0.2709, 0.03533, 0.4604, 0.1422, 0.4545, 0.1243, 0.4398, 0.07104, 0.4651, 0.07566, 0.1128, 0.07383, 0.1128, 0.1306, 0.1052, 0.1306, 0.1052, 0.07383, 0.2484, 0.1306, 0.2484, 0.07383, 0.2559, 0.07383, 0.2559, 0.1306, 0.2461, 0.2216, 0.2461, 0.2141, 0.2849, 0.2141, 0.2849, 0.2216, 0.5219, 0.08605, 0.5309, 0.0877, 0.5226, 0.1536, 0.51, 0.1513, 0.1128, 0.07383, 0.1052, 0.07383, 0.1052, 0.03533, 0.1128, 0.03533, 0.2484, 0.1306, 0.2559, 0.1306, 0.2559, 0.1691, 0.2484, 0.1691, 0.1865, 0.2266, 0.1824, 0.2266, 0.1824, 0.2191, 0.1865, 0.2191, 0.1245, 0.2266, 0.1187, 0.2266, 0.1187, 0.2191, 0.1245, 0.2191, 0.2461, 0.2266, 0.2404, 0.2266, 0.2404, 0.2191, 0.2461, 0.2191, 0.1824, 0.2266, 0.1783, 0.2266, 0.1783, 0.2191, 0.1824, 0.2191, 0.1865, 0.264, 0.1824, 0.264, 0.1824, 0.249, 0.1865, 0.249, 0.2107, 0.1306, 0.2258, 0.1306, 0.2258, 0.1691, 0.2107, 0.1691, 0.1504, 0.07383, 0.1354, 0.07383, 0.1354, 0.03533, 0.1504, 0.03533, 0.3343, 0.08216, 0.3668, 0.0881, 0.3548, 0.1534, 0.3296, 0.1487, 0.2461, 0.259, 0.2461, 0.244, 0.2849, 0.244, 0.2849, 0.259, 0.2107, 0.1306, 0.2107, 0.07383, 0.2258, 0.07383, 0.2258, 0.1306, 0.1504, 0.07383, 0.1504, 0.1306, 0.1354, 0.1306, 0.1354, 0.07383, 0.1245, 0.264, 0.1187, 0.264, 0.1187, 0.249, 0.1245, 0.249, 0.2461, 0.264, 0.2404, 0.264, 0.2404, 0.249, 0.2461, 0.249, 0.1824, 0.264, 0.1783, 0.264, 0.1783, 0.249, 0.1824, 0.249, 0.3236, 0.2365, 0.3236, 0.244, 0.2849, 0.244, 0.2849, 0.2365, 0.1278, 0.1306, 0.1354, 0.1306, 0.1354, 0.1691, 0.1278, 0.1691, 0.2333, 0.07383, 0.2258, 0.07383, 0.2258, 0.03533, 0.2333, 0.03533, 0.199, 0.05742, 0.2152, 0.06038, 0.2033, 0.1256, 0.1907, 0.1233, 0.3236, 0.259, 0.3236, 0.274, 0.2849, 0.274, 0.2849, 0.259, 0.1504, 0.1306, 0.1655, 0.1306, 0.1655, 0.1691, 0.1504, 0.1691, 0.2107, 0.07383, 0.1956, 0.07383, 0.1956, 0.03533, 0.2107, 0.03533, 0.2657, 0.06962, 0.2556, 0.06777, 0.2538, 0.1349, 0.2285, 0.1303, 0.1865, 0.2865, 0.1824, 0.2865, 0.1824, 0.279, 0.1865, 0.279, 0.1881, 0.1306, 0.1956, 0.1306, 0.1956, 0.1691, 0.1881, 0.1691, 0.173, 0.07383, 0.1655, 0.07383, 0.1655, 0.03533, 0.173, 0.03533, 0.3036, 0.07655, 0.3112, 0.07794, 0.3043, 0.1441, 0.2917, 0.1418, 0.2461, 0.2815, 0.2461, 0.274, 0.2849, 0.274, 0.2849, 0.2815, 0.1881, 0.1306, 0.1881, 0.07383, 0.1956, 0.07383, 0.1956, 0.1306, 0.173, 0.07383, 0.173, 0.1306, 0.1655, 0.1306, 0.1655, 0.07383, 0.1245, 0.2865, 0.1187, 0.2865, 0.1187, 0.279, 0.1245, 0.279, 0.2461, 0.2865, 0.2404, 0.2865, 0.2404, 0.279, 0.2461, 0.279, 0.1824, 0.2865, 0.1783, 0.2865, 0.1783, 0.279, 0.1824, 0.279, 0.08769, 0.2076, 0.07422, 0.2076, 0.07422, 0.1691, 0.08769, 0.1691, 0.1514, 0.1741, 0.1379, 0.1741, 0.1379, 0.1691, 0.1514, 0.1691, 0.6104, 0.2371, 0.6172, 0.2383, 0.6098, 0.3044, 0.5985, 0.3024, 0.2337, 0.1741, 0.227, 0.1741, 0.227, 0.1691, 0.2337, 0.1691, 0.06748, 0.2644, 0.06748, 0.2076, 0.07422, 0.2076, 0.07422, 0.2644, 0.6465, 0.1088, 0.6691, 0.113, 0.6662, 0.1799, 0.6436, 0.1757, 0.06748, 0.2644, 0.07422, 0.2644, 0.07422, 0.3029, 0.06748, 0.3029, 0.08769, 0.2644, 0.1012, 0.2644, 0.1012, 0.3029, 0.08769, 0.3029, 0.08769, 0.2644, 0.08769, 0.2076, 0.1012, 0.2076, 0.1012, 0.2644, 0.6216, 0.1043, 0.6284, 0.1055, 0.621, 0.1716, 0.6097, 0.1695, 0.2135, 0.1741, 0.2, 0.1741, 0.2, 0.1691, 0.2135, 0.1691, 0.1716, 0.1741, 0.1649, 0.1741, 0.1649, 0.1691, 0.1716, 0.1691, 0.6352, 0.2416, 0.6578, 0.2458, 0.6549, 0.3127, 0.6323, 0.3086, 0.1079, 0.2076, 0.1012, 0.2076, 0.1012, 0.1691, 0.1079, 0.1691, 0.07422, 0.2076, 0.06748, 0.2076, 0.06748, 0.1691, 0.07422, 0.1691, 0.1379, 0.1741, 0.1312, 0.1741, 0.1312, 0.1691, 0.1379, 0.1691, 0.6691, 0.113, 0.6862, 0.1161, 0.6775, 0.1819, 0.6662, 0.1799, 0.6028, 0.1908, 0.6104, 0.2371, 0.5985, 0.3024, 0.5909, 0.256, 0.2404, 0.1741, 0.2337, 0.1741, 0.2337, 0.1691, 0.2404, 0.1691, 0.06074, 0.2644, 0.06074, 0.2076, 0.06748, 0.2076, 0.06748, 0.2644, 0.06074, 0.2644, 0.06748, 0.2644, 0.06748, 0.3029, 0.06074, 0.3029, 0.1012, 0.2644, 0.1079, 0.2644, 0.1079, 0.3029, 0.1012, 0.3029, 0.1012, 0.2644, 0.1012, 0.2076, 0.1079, 0.2076, 0.1079, 0.2644, 0.2, 0.1741, 0.1933, 0.1741, 0.1933, 0.1691, 0.2, 0.1691, 0.6578, 0.2458, 0.6782, 0.2495, 0.6662, 0.3147, 0.6549, 0.3127, 0.6103, 0.1022, 0.6216, 0.1043, 0.6097, 0.1695, 0.5984, 0.1675, 0.1783, 0.1741, 0.1716, 0.1741, 0.1716, 0.1691, 0.1783, 0.1691, 0.1146, 0.2076, 0.1079, 0.2076, 0.1079, 0.1691, 0.1146, 0.1691, 0.07511, 0.07383, 0.07511, 0.1306, 0.06758, 0.1306, 0.06758, 0.07383, 0.286, 0.1306, 0.286, 0.07383, 0.2935, 0.07383, 0.2935, 0.1306, 0.2461, 0.1841, 0.2461, 0.1766, 0.2849, 0.1766, 0.2849, 0.1841, 0.575, 0.09575, 0.5941, 0.09925, 0.5858, 0.1652, 0.5731, 0.1629, 0.07511, 0.07383, 0.06758, 0.07383, 0.06758, 0.03533, 0.07511, 0.03533, 0.286, 0.1306, 0.2935, 0.1306, 0.2935, 0.1691, 0.286, 0.1691, 0.1865, 0.1891, 0.1824, 0.1891, 0.1824, 0.1816, 0.1865, 0.1816, 0.1245, 0.1891, 0.1187, 0.1891, 0.1187, 0.1816, 0.1245, 0.1816, 0.2461, 0.1891, 0.2404, 0.1891, 0.2404, 0.1816, 0.2461, 0.1816, 0.1824, 0.1891, 0.1783, 0.1891, 0.1783, 0.1816, 0.1824, 0.1816, 0.3236, 0.1691, 0.3236, 0.1766, 0.2849, 0.1766, 0.2849, 0.1691, 0.06005, 0.1306, 0.06758, 0.1306, 0.06758, 0.1691, 0.06005, 0.1691, 0.3011, 0.07383, 0.2935, 0.07383, 0.2935, 0.03533, 0.3011, 0.03533, 0.5825, 0.1376, 0.5177, 0.1359, 0.503, 0.08259, 0.5733, 0.1179, 0.3236, 0.274, 0.3236, 0.2815, 0.2849, 0.2815, 0.2849, 0.274, 0.1655, 0.1306, 0.173, 0.1306, 0.173, 0.1691, 0.1655, 0.1691, 0.1956, 0.07383, 0.1881, 0.07383, 0.1881, 0.03533, 0.1956, 0.03533, 0.2556, 0.06777, 0.2748, 0.07127, 0.2664, 0.1372, 0.2538, 0.1349, 0.1865, 0.294, 0.1824, 0.294, 0.1824, 0.2865, 0.1865, 0.2865, 0.1806, 0.1306, 0.1881, 0.1306, 0.1881, 0.1691, 0.1806, 0.1691, 0.1806, 0.07383, 0.173, 0.07383, 0.173, 0.03533, 0.1806, 0.03533, 0.291, 0.07424, 0.3036, 0.07655, 0.2917, 0.1418, 0.2791, 0.1395, 0.2461, 0.289, 0.2461, 0.2815, 0.2849, 0.2815, 0.2849, 0.289, 0.1806, 0.1306, 0.1806, 0.07383, 0.1881, 0.07383, 0.1881, 0.1306, 0.1806, 0.07383, 0.1806, 0.1306, 0.173, 0.1306, 0.173, 0.07383, 0.1245, 0.294, 0.1187, 0.294, 0.1187, 0.2865, 0.1245, 0.2865, 0.2461, 0.294, 0.2404, 0.294, 0.2404, 0.2865, 0.2461, 0.2865, 0.1824, 0.294, 0.1783, 0.294, 0.1783, 0.2865, 0.1824, 0.2865, 0.3236, 0.2365, 0.3236, 0.229, 0.3236, 0.229, 0.3236, 0.2365, 0.9195, 0.6065, 0.9195, 0.6098, 0.7454, 0.6098, 0.7454, 0.6065, 0.2461, 0.1766, 0.2461, 0.1841, 0.2461, 0.1841, 0.2461, 0.1766, 0.7454, 0.6065, 0.7454, 0.6048, 0.9195, 0.6048, 0.9195, 0.6065, 0.3236, 0.1766, 0.3236, 0.1691, 0.3236, 0.1691, 0.3236, 0.1766, 0.3236, 0.2141, 0.3236, 0.2216, 0.2849, 0.2216, 0.2849, 0.2141, 0.1052, 0.1306, 0.1128, 0.1306, 0.1128, 0.1691, 0.1052, 0.1691, 0.2559, 0.07383, 0.2484, 0.07383, 0.2484, 0.03533, 0.2559, 0.03533, 0.4545, 0.1243, 0.4189, 0.1346, 0.4272, 0.06873, 0.4398, 0.07104, 0.1165, 0.07383, 0.1165, 0.1306, 0.1128, 0.1306, 0.1128, 0.07383, 0.2446, 0.1306, 0.2446, 0.07383, 0.2484, 0.07383, 0.2484, 0.1306, 0.2461, 0.2253, 0.2461, 0.2216, 0.2849, 0.2216, 0.2849, 0.2253, 0.5156, 0.08489, 0.5219, 0.08605, 0.51, 0.1513, 0.5037, 0.1502, 0.1165, 0.07383, 0.1128, 0.07383, 0.1128, 0.03533, 0.1165, 0.03533, 0.2446, 0.1306, 0.2484, 0.1306, 0.2484, 0.1691, 0.2446, 0.1691, 0.3236, 0.1841, 0.3236, 0.1766, 0.3236, 0.1766, 0.3236, 0.1841, 0.1865, 0.2303, 0.1824, 0.2303, 0.1824, 0.2266, 0.1865, 0.2266, 0.1245, 0.2303, 0.1187, 0.2303, 0.1187, 0.2266, 0.1245, 0.2266, 0.2461, 0.2303, 0.2404, 0.2303, 0.2404, 0.2266, 0.2461, 0.2266, 0.1824, 0.2303, 0.1783, 0.2303, 0.1783, 0.2266, 0.1824, 0.2266, 0.2461, 0.229, 0.2461, 0.2365, 0.2461, 0.2365, 0.2461, 0.229, 0.2461, 0.2253, 0.2461, 0.229, 0.2461, 0.229, 0.2461, 0.2253, 0.3236, 0.229, 0.3236, 0.2253, 0.3236, 0.2253, 0.3236, 0.229, 0.1865, 0.249, 0.1824, 0.249, 0.1824, 0.2415, 0.1865, 0.2415, 0.2258, 0.1306, 0.2333, 0.1306, 0.2333, 0.1691, 0.2258, 0.1691, 0.1354, 0.07383, 0.1278, 0.07383, 0.1278, 0.03533, 0.1354, 0.03533, 0.3668, 0.0881, 0.3794, 0.09041, 0.3675, 0.1557, 0.3548, 0.1534, 0.2461, 0.244, 0.2461, 0.2365, 0.2849, 0.2365, 0.2849, 0.244, 0.2258, 0.1306, 0.2258, 0.07383, 0.2333, 0.07383, 0.2333, 0.1306, 0.1354, 0.07383, 0.1354, 0.1306, 0.1278, 0.1306, 0.1278, 0.07383, 0.1245, 0.249, 0.1187, 0.249, 0.1187, 0.2415, 0.1245, 0.2415, 0.2461, 0.249, 0.2404, 0.249, 0.2404, 0.2415, 0.2461, 0.2415, 0.1824, 0.249, 0.1783, 0.249, 0.1783, 0.2415, 0.1824, 0.2415, 0.2461, 0.1841, 0.2461, 0.1991, 0.2461, 0.1991, 0.2461, 0.1841, 0.3236, 0.229, 0.3236, 0.2365, 0.2849, 0.2365, 0.2849, 0.229, 0.1203, 0.1306, 0.1278, 0.1306, 0.1278, 0.1691, 0.1203, 0.1691, 0.2408, 0.07383, 0.2333, 0.07383, 0.2333, 0.03533, 0.2408, 0.03533, 0.182, 0.09927, 0.199, 0.05742, 0.1907, 0.1233, 0.2689, 0.2431, 0.7454, 0.6297, 0.7454, 0.6264, 0.9195, 0.6264, 0.9195, 0.6297, 0.2849, 0.3426, 0.2849, 0.3359, 0.2849, 0.3359, 0.2849, 0.3426, 0.3236, 0.259, 0.3236, 0.244, 0.3236, 0.244, 0.3236, 0.259, 0.8943, 0.4825, 0.8943, 0.4658, 0.9291, 0.4658, 0.9291, 0.4825, 0.1876, 0.7646, 0.1876, 0.6865, 0.1876, 0.6865, 0.1876, 0.7646, 0.3236, 0.274, 0.3236, 0.259, 0.3236, 0.259, 0.3236, 0.274, 0.2461, 0.244, 0.2461, 0.259, 0.2461, 0.259, 0.2461, 0.244, 0.3236, 0.2216, 0.3236, 0.2253, 0.2849, 0.2253, 0.2849, 0.2216, 0.1128, 0.1306, 0.1165, 0.1306, 0.1165, 0.1691, 0.1128, 0.1691, 0.2484, 0.07383, 0.2446, 0.07383, 0.2446, 0.03533, 0.2484, 0.03533, 0.4189, 0.1346, 0.4089, 0.1328, 0.4129, 0.1111, 0.4272, 0.06873, 0.1203, 0.07383, 0.1203, 0.1306, 0.1165, 0.1306, 0.1165, 0.07383, 0.2408, 0.1306, 0.2408, 0.07383, 0.2446, 0.07383, 0.2446, 0.1306, 0.2461, 0.229, 0.2461, 0.2253, 0.2849, 0.2253, 0.2849, 0.229, 0.3857, 0.09156, 0.5156, 0.08489, 0.5037, 0.1502, 0.3801, 0.158, 0.1203, 0.07383, 0.1165, 0.07383, 0.1165, 0.03533, 0.1203, 0.03533, 0.2461, 0.1991, 0.2461, 0.2141, 0.2461, 0.2141, 0.2461, 0.1991, 0.2408, 0.1306, 0.2446, 0.1306, 0.2446, 0.1691, 0.2408, 0.1691, 0.3236, 0.1991, 0.3236, 0.1841, 0.3236, 0.1841, 0.3236, 0.1991, 0.1865, 0.234, 0.1824, 0.234, 0.1824, 0.2303, 0.1865, 0.2303, 0.1245, 0.234, 0.1187, 0.234, 0.1187, 0.2303, 0.1245, 0.2303, 0.2461, 0.234, 0.2404, 0.234, 0.2404, 0.2303, 0.2461, 0.2303, 0.1824, 0.234, 0.1783, 0.234, 0.1783, 0.2303, 0.1824, 0.2303, 0.3236, 0.289, 0.3236, 0.2815, 0.3236, 0.2815, 0.3236, 0.289, 0.2461, 0.2216, 0.2461, 0.2253, 0.2461, 0.2253, 0.2461, 0.2216, 0.2461, 0.259, 0.2461, 0.274, 0.2461, 0.274, 0.2461, 0.259, 0.3236, 0.2141, 0.3236, 0.1991, 0.3236, 0.1991, 0.3236, 0.2141, 0.2461, 0.1691, 0.2461, 0.1766, 0.2461, 0.1766, 0.2461, 0.1691, 0.3236, 0.2815, 0.3236, 0.274, 0.3236, 0.274, 0.3236, 0.2815, 0.3236, 0.244, 0.3236, 0.2365, 0.3236, 0.2365, 0.3236, 0.244, 0.2461, 0.2815, 0.2461, 0.289, 0.2461, 0.289, 0.2461, 0.2815, 0.2461, 0.2141, 0.2461, 0.2216, 0.2461, 0.2216, 0.2461, 0.2141, 0.3236, 0.2253, 0.3236, 0.2216, 0.3236, 0.2216, 0.3236, 0.2253, 0.7454, 0.6264, 0.7454, 0.6231, 0.9195, 0.6231, 0.9195, 0.6264, 0.7454, 0.6231, 0.7454, 0.6164, 0.9195, 0.6164, 0.9195, 0.6231, 0.9195, 0.6164, 0.7454, 0.6164, 0.7454, 0.6098, 0.9195, 0.6098, 0.4545, 0.1243, 0.5309, 0.0877, 0.5219, 0.08605, 0.4189, 0.1346, 0.2461, 0.274, 0.2461, 0.2815, 0.2461, 0.2815, 0.2461, 0.274, 0.2461, 0.2365, 0.2461, 0.244, 0.2461, 0.244, 0.2461, 0.2365, 0.7454, 0.6048, 0.7454, 0.6032, 0.9195, 0.6032, 0.9195, 0.6048, 0.3236, 0.2216, 0.3236, 0.2141, 0.3236, 0.2141, 0.3236, 0.2216, 0.5367, 0.5424, 0.5275, 0.5424, 0.5275, 0.5321, 0.5367, 0.5321, 0.5419, 0.7263, 0.5326, 0.7263, 0.5326, 0.716, 0.5419, 0.716, 0.5419, 0.6439, 0.5326, 0.6439, 0.5326, 0.6336, 0.5419, 0.6336, 0.5367, 0.46, 0.5275, 0.46, 0.5275, 0.4497, 0.5367, 0.4497, 0.1969, 0.7646, 0.1876, 0.7646, 0.1876, 0.6865, 0.1969, 0.6865, 0.2432, 0.7646, 0.2247, 0.7646, 0.2247, 0.6865, 0.2432, 0.6865, 0.5831, 0.46, 0.5646, 0.46, 0.5646, 0.4497, 0.5831, 0.4497, 0.5883, 0.6439, 0.5697, 0.6439, 0.5697, 0.6336, 0.5883, 0.6336, 0.3677, 0.8053, 0.378, 0.8053, 0.378, 0.9113, 0.3677, 0.9113, 0.543, 0.7984, 0.5637, 0.7984, 0.5637, 0.9044, 0.543, 0.9044, 0.5419, 0.6954, 0.5326, 0.6954, 0.5326, 0.6748, 0.5419, 0.6748, 0.5367, 0.5115, 0.5275, 0.5115, 0.5275, 0.4909, 0.5367, 0.4909, 0.6601, 0.7499, 0.6601, 0.7396, 0.6862, 0.7396, 0.6862, 0.7499, 0.5024, 0.8513, 0.5024, 0.8329, 0.5285, 0.8329, 0.5285, 0.8513, 0.5367, 0.5939, 0.5275, 0.5939, 0.5275, 0.5733, 0.5367, 0.5733, 0.5419, 0.7778, 0.5326, 0.7778, 0.5326, 0.7572, 0.5419, 0.7572, 0.7157, 0.7396, 0.7064, 0.7396, 0.7064, 0.6336, 0.7157, 0.6336, 0.6549, 0.4497, 0.6642, 0.4497, 0.6642, 0.5557, 0.6549, 0.5557, 0.5419, 0.6748, 0.5326, 0.6748, 0.5326, 0.6542, 0.5419, 0.6542, 0.5367, 0.4909, 0.5275, 0.4909, 0.5275, 0.4703, 0.5367, 0.4703, 0.5024, 0.8882, 0.5024, 0.8698, 0.5285, 0.8698, 0.5285, 0.8882, 0.3101, 0.9281, 0.3101, 0.9188, 0.3363, 0.9188, 0.3363, 0.9281, 0.5419, 0.7057, 0.5326, 0.7057, 0.5326, 0.6954, 0.5419, 0.6954, 0.5367, 0.5218, 0.5275, 0.5218, 0.5275, 0.5115, 0.5367, 0.5115, 0.5831, 0.5218, 0.5646, 0.5218, 0.5646, 0.5115, 0.5831, 0.5115, 0.5883, 0.7057, 0.5697, 0.7057, 0.5697, 0.6954, 0.5883, 0.6954, 0.5367, 0.5733, 0.5275, 0.5733, 0.5275, 0.5527, 0.5367, 0.5527, 0.5419, 0.7572, 0.5326, 0.7572, 0.5326, 0.7366, 0.5419, 0.7366, 0.3988, 0.8053, 0.4195, 0.8053, 0.4195, 0.9113, 0.3988, 0.9113, 0.7012, 0.4497, 0.7105, 0.4497, 0.7105, 0.5557, 0.7012, 0.5557, 0.5367, 0.6042, 0.5275, 0.6042, 0.5275, 0.5939, 0.5367, 0.5939, 0.5419, 0.7881, 0.5326, 0.7881, 0.5326, 0.7778, 0.5419, 0.7778, 0.5326, 0.7984, 0.543, 0.7984, 0.543, 0.9044, 0.5326, 0.9044, 0.492, 0.9113, 0.4817, 0.9113, 0.4817, 0.8053, 0.492, 0.8053, 0.6145, 0.9044, 0.6052, 0.9044, 0.6052, 0.7984, 0.6145, 0.7984, 0.5697, 0.6439, 0.5512, 0.6439, 0.5512, 0.6336, 0.5697, 0.6336, 0.2525, 0.7646, 0.2432, 0.7646, 0.2432, 0.6865, 0.2525, 0.6865, 0.5924, 0.46, 0.5831, 0.46, 0.5831, 0.4497, 0.5924, 0.4497, 0.4195, 0.8053, 0.4299, 0.8053, 0.4299, 0.9113, 0.4195, 0.9113, 0.5024, 0.8698, 0.5024, 0.8605, 0.5285, 0.8605, 0.5285, 0.8698, 0.5024, 0.9158, 0.5024, 0.9066, 0.5285, 0.9066, 0.5285, 0.9158, 0.5948, 0.7984, 0.6052, 0.7984, 0.6052, 0.9044, 0.5948, 0.9044, 0.6827, 0.4497, 0.7012, 0.4497, 0.7012, 0.5557, 0.6827, 0.5557, 0.3101, 0.9004, 0.3101, 0.882, 0.3363, 0.882, 0.3363, 0.9004, 0.5024, 0.8605, 0.5024, 0.8513, 0.5285, 0.8513, 0.5285, 0.8605, 0.5697, 0.7057, 0.5512, 0.7057, 0.5512, 0.6954, 0.5697, 0.6954, 0.5924, 0.5218, 0.5831, 0.5218, 0.5831, 0.5115, 0.5924, 0.5115, 0.1923, 0.8175, 0.213, 0.8175, 0.213, 0.9236, 0.1923, 0.9236, 0.4609, 0.9113, 0.4402, 0.9113, 0.4402, 0.8053, 0.4609, 0.8053, 0.2638, 0.8175, 0.2823, 0.8175, 0.2823, 0.9236, 0.2638, 0.9236, 0.6515, 0.9044, 0.633, 0.9044, 0.633, 0.7984, 0.6515, 0.7984, 0.6879, 0.7396, 0.6693, 0.7396, 0.6693, 0.6336, 0.6879, 0.6336, 0.5646, 0.46, 0.546, 0.46, 0.546, 0.4497, 0.5646, 0.4497, 0.2247, 0.7646, 0.2061, 0.7646, 0.2061, 0.6865, 0.2247, 0.6865, 0.5975, 0.6439, 0.5883, 0.6439, 0.5883, 0.6336, 0.5975, 0.6336, 0.633, 0.9044, 0.6145, 0.9044, 0.6145, 0.7984, 0.633, 0.7984, 0.3363, 0.8175, 0.3363, 0.8267, 0.3101, 0.8267, 0.3101, 0.8175, 0.4628, 0.9628, 0.4628, 0.9422, 0.489, 0.9422, 0.489, 0.9628, 0.6642, 0.4497, 0.6827, 0.4497, 0.6827, 0.5557, 0.6642, 0.5557, 0.1819, 0.8175, 0.1923, 0.8175, 0.1923, 0.9236, 0.1819, 0.9236, 0.4367, 0.9422, 0.4367, 0.9628, 0.4106, 0.9628, 0.4106, 0.9422, 0.4628, 0.9422, 0.4628, 0.9216, 0.489, 0.9216, 0.489, 0.9422, 0.5646, 0.5218, 0.546, 0.5218, 0.546, 0.5115, 0.5646, 0.5115, 0.5975, 0.7057, 0.5883, 0.7057, 0.5883, 0.6954, 0.5975, 0.6954, 0.4402, 0.9113, 0.4299, 0.9113, 0.4299, 0.8053, 0.4402, 0.8053, 0.2823, 0.8175, 0.3009, 0.8175, 0.3009, 0.9236, 0.2823, 0.9236, 0.6693, 0.7396, 0.6601, 0.7396, 0.6601, 0.6336, 0.6693, 0.6336, 0.5637, 0.7984, 0.5845, 0.7984, 0.5845, 0.9044, 0.5637, 0.9044, 0.3009, 0.8175, 0.3101, 0.8175, 0.3101, 0.9236, 0.3009, 0.9236, 0.5512, 0.6439, 0.5419, 0.6439, 0.5419, 0.6336, 0.5512, 0.6336, 0.4367, 0.9113, 0.4367, 0.9216, 0.4106, 0.9216, 0.4106, 0.9113, 0.378, 0.8053, 0.3988, 0.8053, 0.3988, 0.9113, 0.378, 0.9113, 0.5024, 0.8145, 0.5024, 0.8053, 0.5285, 0.8053, 0.5285, 0.8145, 0.5512, 0.7057, 0.5419, 0.7057, 0.5419, 0.6954, 0.5512, 0.6954, 0.7064, 0.7396, 0.6879, 0.7396, 0.6879, 0.6336, 0.7064, 0.6336, 0.6608, 0.9044, 0.6515, 0.9044, 0.6515, 0.7984, 0.6608, 0.7984, 0.2617, 0.7646, 0.2525, 0.7646, 0.2525, 0.6865, 0.2617, 0.6865, 0.6016, 0.46, 0.5924, 0.46, 0.5924, 0.4497, 0.6016, 0.4497, 0.6016, 0.5424, 0.5924, 0.5424, 0.5924, 0.5321, 0.6016, 0.5321, 0.6016, 0.5115, 0.5924, 0.5115, 0.5924, 0.4909, 0.6016, 0.4909, 0.6016, 0.5939, 0.5924, 0.5939, 0.5924, 0.5733, 0.6016, 0.5733, 0.6016, 0.4909, 0.5924, 0.4909, 0.5924, 0.4703, 0.6016, 0.4703, 0.6016, 0.5218, 0.5924, 0.5218, 0.5924, 0.5115, 0.6016, 0.5115, 0.6016, 0.5733, 0.5924, 0.5733, 0.5924, 0.5527, 0.6016, 0.5527, 0.6016, 0.6042, 0.5924, 0.6042, 0.5924, 0.5939, 0.6016, 0.5939, 0.2441, 0.8175, 0.2545, 0.8175, 0.2545, 0.9236, 0.2441, 0.9236, 0.546, 0.46, 0.5367, 0.46, 0.5367, 0.4497, 0.546, 0.4497, 0.2061, 0.7646, 0.1969, 0.7646, 0.1969, 0.6865, 0.2061, 0.6865, 0.4367, 0.9216, 0.4367, 0.9422, 0.4106, 0.9422, 0.4106, 0.9216, 0.213, 0.8175, 0.2338, 0.8175, 0.2338, 0.9236, 0.213, 0.9236, 0.5024, 0.9066, 0.5024, 0.8882, 0.5285, 0.8882, 0.5285, 0.9066, 0.546, 0.5218, 0.5367, 0.5218, 0.5367, 0.5115, 0.546, 0.5115, 0.4817, 0.9113, 0.4609, 0.9113, 0.4609, 0.8053, 0.4817, 0.8053, 0.2545, 0.8175, 0.2638, 0.8175, 0.2638, 0.9236, 0.2545, 0.9236, 0.6068, 0.6439, 0.5975, 0.6439, 0.5975, 0.6336, 0.6068, 0.6336, 0.6068, 0.7263, 0.5975, 0.7263, 0.5975, 0.716, 0.6068, 0.716, 0.6068, 0.6954, 0.5975, 0.6954, 0.5975, 0.6748, 0.6068, 0.6748, 0.6068, 0.7778, 0.5975, 0.7778, 0.5975, 0.7572, 0.6068, 0.7572, 0.6068, 0.6748, 0.5975, 0.6748, 0.5975, 0.6542, 0.6068, 0.6542, 0.6068, 0.7057, 0.5975, 0.7057, 0.5975, 0.6954, 0.6068, 0.6954, 0.6068, 0.7572, 0.5975, 0.7572, 0.5975, 0.7366, 0.6068, 0.7366, 0.6068, 0.7881, 0.5975, 0.7881, 0.5975, 0.7778, 0.6068, 0.7778, 0.5419, 0.6542, 0.5326, 0.6542, 0.5326, 0.6439, 0.5419, 0.6439, 0.5367, 0.4703, 0.5275, 0.4703, 0.5275, 0.46, 0.5367, 0.46, 0.4628, 0.9113, 0.4628, 0.9216, 0.4367, 0.9216, 0.4367, 0.9113, 0.3101, 0.882, 0.3101, 0.8728, 0.3363, 0.8728, 0.3363, 0.882, 0.4628, 0.9422, 0.4628, 0.9628, 0.4367, 0.9628, 0.4367, 0.9422, 0.6601, 0.7911, 0.6601, 0.7705, 0.6862, 0.7705, 0.6862, 0.7911, 0.5024, 0.8329, 0.5024, 0.8145, 0.5285, 0.8145, 0.5285, 0.8329, 0.4628, 0.9216, 0.4628, 0.9422, 0.4367, 0.9422, 0.4367, 0.9216, 0.6601, 0.7705, 0.6601, 0.7499, 0.6862, 0.7499, 0.6862, 0.7705, 0.6016, 0.4703, 0.5924, 0.4703, 0.5924, 0.46, 0.6016, 0.46, 0.3363, 0.8267, 0.3363, 0.8452, 0.3101, 0.8452, 0.3101, 0.8267, 0.6068, 0.6542, 0.5975, 0.6542, 0.5975, 0.6439, 0.6068, 0.6439, 0.5367, 0.6145, 0.5275, 0.6145, 0.5275, 0.6042, 0.5367, 0.6042, 0.5419, 0.7984, 0.5326, 0.7984, 0.5326, 0.7881, 0.5419, 0.7881, 0.5831, 0.6145, 0.5646, 0.6145, 0.5646, 0.6042, 0.5831, 0.6042, 0.5883, 0.7984, 0.5697, 0.7984, 0.5697, 0.7881, 0.5883, 0.7881, 0.5697, 0.7984, 0.5512, 0.7984, 0.5512, 0.7881, 0.5697, 0.7881, 0.5924, 0.6145, 0.5831, 0.6145, 0.5831, 0.6042, 0.5924, 0.6042, 0.5646, 0.6145, 0.546, 0.6145, 0.546, 0.6042, 0.5646, 0.6042, 0.5975, 0.7984, 0.5883, 0.7984, 0.5883, 0.7881, 0.5975, 0.7881, 0.5512, 0.7984, 0.5419, 0.7984, 0.5419, 0.7881, 0.5512, 0.7881, 0.6016, 0.6145, 0.5924, 0.6145, 0.5924, 0.6042, 0.6016, 0.6042, 0.546, 0.6145, 0.5367, 0.6145, 0.5367, 0.6042, 0.546, 0.6042, 0.6068, 0.7984, 0.5975, 0.7984, 0.5975, 0.7881, 0.6068, 0.7881, 0.3105, 0.7147, 0.344, 0.7147, 0.344, 0.7334, 0.3105, 0.7334, 0.2099, 0.7147, 0.2434, 0.7147, 0.2434, 0.7335, 0.2099, 0.7334, 0.3105, 0.621, 0.344, 0.621, 0.344, 0.6585, 0.3105, 0.6585, 0.2099, 0.6211, 0.2434, 0.6211, 0.2434, 0.6585, 0.2099, 0.6585, 0.3105, 0.6585, 0.344, 0.6585, 0.344, 0.696, 0.3105, 0.696, 0.2099, 0.6585, 0.2434, 0.6585, 0.2434, 0.696, 0.2099, 0.696, 0.3105, 0.6023, 0.344, 0.6023, 0.344, 0.621, 0.3105, 0.621, 0.2099, 0.6023, 0.2434, 0.6023, 0.2434, 0.6211, 0.2099, 0.6211, 0.2434, 0.7147, 0.2769, 0.7147, 0.2769, 0.7335, 0.2434, 0.7335, 0.2938, 0.7147, 0.3105, 0.7147, 0.3105, 0.7334, 0.2938, 0.7334, 0.2434, 0.6211, 0.2769, 0.6211, 0.2769, 0.6585, 0.2434, 0.6585, 0.2938, 0.621, 0.3105, 0.621, 0.3105, 0.6585, 0.2938, 0.6585, 0.2434, 0.6585, 0.2769, 0.6585, 0.2769, 0.696, 0.2434, 0.696, 0.2938, 0.6585, 0.3105, 0.6585, 0.3105, 0.696, 0.2938, 0.696, 0.2434, 0.6023, 0.2769, 0.6023, 0.2769, 0.6211, 0.2434, 0.6211, 0.2938, 0.6023, 0.3105, 0.6023, 0.3105, 0.621, 0.2938, 0.621, 0.344, 0.7147, 0.3775, 0.7147, 0.3775, 0.7334, 0.344, 0.7334, 0.1931, 0.7147, 0.2099, 0.7147, 0.2099, 0.7334, 0.1931, 0.7334, 0.344, 0.621, 0.3775, 0.621, 0.3775, 0.6585, 0.344, 0.6585, 0.1932, 0.621, 0.2099, 0.6211, 0.2099, 0.6585, 0.1932, 0.6585, 0.344, 0.6585, 0.3775, 0.6585, 0.3775, 0.696, 0.344, 0.696, 0.1932, 0.6585, 0.2099, 0.6585, 0.2099, 0.696, 0.1931, 0.696, 0.344, 0.6023, 0.3775, 0.6023, 0.3775, 0.621, 0.344, 0.621, 0.1932, 0.6023, 0.2099, 0.6023, 0.2099, 0.6211, 0.1932, 0.621, 0.2769, 0.7147, 0.2937, 0.7147, 0.2936, 0.7335, 0.2769, 0.7335, 0.2769, 0.6211, 0.2937, 0.6211, 0.2937, 0.6585, 0.2769, 0.6585, 0.2769, 0.6585, 0.2937, 0.6585, 0.2937, 0.696, 0.2769, 0.696, 0.2769, 0.6023, 0.2937, 0.6023, 0.2937, 0.6211, 0.2769, 0.6211, 0.3775, 0.7147, 0.3943, 0.7147, 0.3943, 0.7334, 0.3775, 0.7334, 0.3775, 0.621, 0.3943, 0.621, 0.3943, 0.6585, 0.3775, 0.6585, 0.3775, 0.6585, 0.3943, 0.6585, 0.3943, 0.696, 0.3775, 0.696, 0.3775, 0.6023, 0.3943, 0.6023, 0.3943, 0.621, 0.3775, 0.621, 0.3105, 0.7335, 0.344, 0.7335, 0.344, 0.771, 0.3105, 0.771, 0.2769, 0.8272, 0.2434, 0.8272, 0.2434, 0.7898, 0.2769, 0.7898, 0.3105, 0.771, 0.344, 0.771, 0.344, 0.8085, 0.3105, 0.8085, 0.2769, 0.7898, 0.2434, 0.7898, 0.2434, 0.7523, 0.2769, 0.7523, 0.2434, 0.8272, 0.2099, 0.8272, 0.2099, 0.7898, 0.2434, 0.7898, 0.2938, 0.7335, 0.3105, 0.7335, 0.3105, 0.771, 0.2938, 0.771, 0.2434, 0.7898, 0.2099, 0.7898, 0.2099, 0.7523, 0.2434, 0.7523, 0.2938, 0.771, 0.3105, 0.771, 0.3105, 0.8085, 0.2938, 0.8085, 0.344, 0.7335, 0.3775, 0.7335, 0.3775, 0.771, 0.344, 0.771, 0.2936, 0.8272, 0.2769, 0.8272, 0.2769, 0.7898, 0.2936, 0.7898, 0.344, 0.771, 0.3775, 0.771, 0.3775, 0.8085, 0.344, 0.8085, 0.2936, 0.7898, 0.2769, 0.7898, 0.2769, 0.7523, 0.2936, 0.7523, 0.2099, 0.8272, 0.1931, 0.8272, 0.1931, 0.7898, 0.2099, 0.7898, 0.2099, 0.7898, 0.1931, 0.7898, 0.1931, 0.7523, 0.2099, 0.7523, 0.3775, 0.7335, 0.3943, 0.7335, 0.3943, 0.771, 0.3775, 0.771, 0.3775, 0.771, 0.3943, 0.771, 0.3943, 0.8085, 0.3775, 0.8085, 0.3105, 0.8085, 0.344, 0.8085, 0.344, 0.8272, 0.3105, 0.8272, 0.2769, 0.7523, 0.2434, 0.7523, 0.2434, 0.7336, 0.2769, 0.7336, 0.2434, 0.7523, 0.2099, 0.7523, 0.2099, 0.7336, 0.2434, 0.7336, 0.2938, 0.8085, 0.3105, 0.8085, 0.3105, 0.8272, 0.2938, 0.8272, 0.344, 0.8085, 0.3775, 0.8085, 0.3775, 0.8272, 0.344, 0.8272, 0.2936, 0.7523, 0.2769, 0.7523, 0.2769, 0.7336, 0.2936, 0.7336, 0.2099, 0.7523, 0.1931, 0.7523, 0.1931, 0.7336, 0.2099, 0.7336, 0.3775, 0.8085, 0.3943, 0.8085, 0.3943, 0.8272, 0.3775, 0.8272, 0.3363, 0.8452, 0.3363, 0.8636, 0.3101, 0.8636, 0.3101, 0.8452, 0.3363, 0.8636, 0.3363, 0.8728, 0.3101, 0.8728, 0.3101, 0.8636, 0.3101, 0.9188, 0.3101, 0.9004, 0.3363, 0.9004, 0.3363, 0.9188, 0.4628, 0.9216, 0.4628, 0.9113, 0.489, 0.9113, 0.489, 0.9216, 0.5419, 0.7109, 0.5326, 0.7109, 0.5326, 0.7057, 0.5419, 0.7057, 0.5367, 0.5269, 0.5275, 0.5269, 0.5275, 0.5218, 0.5367, 0.5218, 0.5831, 0.5269, 0.5646, 0.5269, 0.5646, 0.5218, 0.5831, 0.5218, 0.5883, 0.7109, 0.5697, 0.7109, 0.5697, 0.7057, 0.5883, 0.7057, 0.5697, 0.7109, 0.5512, 0.7109, 0.5512, 0.7057, 0.5697, 0.7057, 0.5924, 0.5269, 0.5831, 0.5269, 0.5831, 0.5218, 0.5924, 0.5218, 0.5646, 0.5269, 0.546, 0.5269, 0.546, 0.5218, 0.5646, 0.5218, 0.5975, 0.7109, 0.5883, 0.7109, 0.5883, 0.7057, 0.5975, 0.7057, 0.5512, 0.7109, 0.5419, 0.7109, 0.5419, 0.7057, 0.5512, 0.7057, 0.6016, 0.5269, 0.5924, 0.5269, 0.5924, 0.5218, 0.6016, 0.5218, 0.546, 0.5269, 0.5367, 0.5269, 0.5367, 0.5218, 0.546, 0.5218, 0.6068, 0.7109, 0.5975, 0.7109, 0.5975, 0.7057, 0.6068, 0.7057, 0.5367, 0.5527, 0.5275, 0.5527, 0.5275, 0.5424, 0.5367, 0.5424, 0.5419, 0.7366, 0.5326, 0.7366, 0.5326, 0.7263, 0.5419, 0.7263, 0.3573, 0.8053, 0.3677, 0.8053, 0.3677, 0.9113, 0.3573, 0.9113, 0.5024, 0.9113, 0.492, 0.9113, 0.492, 0.8053, 0.5024, 0.8053, 0.5845, 0.7984, 0.5948, 0.7984, 0.5948, 0.9044, 0.5845, 0.9044, 0.6016, 0.5527, 0.5924, 0.5527, 0.5924, 0.5424, 0.6016, 0.5424, 0.2338, 0.8175, 0.2441, 0.8175, 0.2441, 0.9236, 0.2338, 0.9236, 0.6068, 0.7366, 0.5975, 0.7366, 0.5975, 0.7263, 0.6068, 0.7263, 0.3105, 0.696, 0.344, 0.696, 0.344, 0.7147, 0.3105, 0.7147, 0.2099, 0.696, 0.2434, 0.696, 0.2434, 0.7147, 0.2099, 0.7147, 0.2434, 0.696, 0.2769, 0.696, 0.2769, 0.7147, 0.2434, 0.7147, 0.2938, 0.696, 0.3105, 0.696, 0.3105, 0.7147, 0.2938, 0.7147, 0.344, 0.696, 0.3775, 0.696, 0.3775, 0.7147, 0.344, 0.7147, 0.1931, 0.696, 0.2099, 0.696, 0.2099, 0.7147, 0.1931, 0.7147, 0.2769, 0.696, 0.2937, 0.696, 0.2937, 0.7147, 0.2769, 0.7147, 0.3775, 0.696, 0.3943, 0.696, 0.3943, 0.7147, 0.3775, 0.7147, 0.9139, 0.4881, 0.9149, 0.4911, 0.9029, 0.4917, 0.9017, 0.4914, 0.5367, 0.5321, 0.5275, 0.5321, 0.5275, 0.5269, 0.5367, 0.5269, 0.5831, 0.5321, 0.5646, 0.5321, 0.5646, 0.5269, 0.5831, 0.5269, 0.5883, 0.716, 0.5697, 0.716, 0.5697, 0.7109, 0.5883, 0.7109, 0.5697, 0.716, 0.5512, 0.716, 0.5512, 0.7109, 0.5697, 0.7109, 0.5924, 0.5321, 0.5831, 0.5321, 0.5831, 0.5269, 0.5924, 0.5269, 0.5646, 0.5321, 0.546, 0.5321, 0.546, 0.5269, 0.5646, 0.5269, 0.5975, 0.716, 0.5883, 0.716, 0.5883, 0.7109, 0.5975, 0.7109, 0.5512, 0.716, 0.5419, 0.716, 0.5419, 0.7109, 0.5512, 0.7109, 0.9471, 0.4706, 0.9488, 0.4677, 0.9576, 0.476, 0.9574, 0.4763, 0.546, 0.5321, 0.5367, 0.5321, 0.5367, 0.5269, 0.546, 0.5269, 0.6068, 0.716, 0.5975, 0.716, 0.5975, 0.7109, 0.6068, 0.7109, 0.9027, 0.4921, 0.9008, 0.4923, 0.9017, 0.4914, 0.9029, 0.4917, 0.9576, 0.4766, 0.9582, 0.4769, 0.9574, 0.4763, 0.9576, 0.476, 0.9149, 0.4917, 0.9139, 0.4945, 0.9008, 0.4923, 0.9027, 0.4921, 0.9291, 0.4491, 0.9291, 0.4658, 0.8943, 0.4658, 0.8943, 0.4491, 0.9291, 0.4825, 0.9291, 0.4658, 0.9639, 0.4658, 0.9639, 0.4825, 0.9472, 0.4741, 0.9469, 0.4713, 0.9582, 0.4769, 0.9576, 0.4766, 0.9608, 0.4769, 0.9635, 0.488, 0.9149, 0.4911, 0.9139, 0.4881, 0.9635, 0.488, 0.9613, 0.4945, 0.9149, 0.4917, 0.9149, 0.4911, 0.9613, 0.4945, 0.9588, 0.5051, 0.9139, 0.4945, 0.9149, 0.4917, 0.9639, 0.4491, 0.9639, 0.4658, 0.9291, 0.4658, 0.9291, 0.4491, 0.9008, 0.4566, 0.9019, 0.4441, 0.9488, 0.4677, 0.9471, 0.4706, 0.9014, 0.4633, 0.9008, 0.4566, 0.9471, 0.4706, 0.9469, 0.4713, 0.9014, 0.4741, 0.9014, 0.4633, 0.9469, 0.4713, 0.9472, 0.4741, 0.9149, 0.4911, 0.9149, 0.4917, 0.9088, 0.4917, 0.9089, 0.4916, 0.9149, 0.4917, 0.9027, 0.4921, 0.9088, 0.4917, 0.9027, 0.4921, 0.9029, 0.4917, 0.9089, 0.4916, 0.9088, 0.4917, 0.9029, 0.4917, 0.9149, 0.4911, 0.9089, 0.4916, 0.9469, 0.4713, 0.9471, 0.4706, 0.9523, 0.4738, 0.9525, 0.4738, 0.9582, 0.4769, 0.9469, 0.4713, 0.9525, 0.4738, 0.9574, 0.4763, 0.9582, 0.4769, 0.9525, 0.4738, 0.9523, 0.4738, 0.9471, 0.4706, 0.9574, 0.4763, 0.9523, 0.4738, 0.6808, 0.8153, 0.6808, 0.7863, 0.7454, 0.7798, 0.7454, 0.8089, 0.7454, 0.7508, 0.7454, 0.7798, 0.6808, 0.7863, 0.6808, 0.7572, 0.7454, 0.6927, 0.7454, 0.7508, 0.6808, 0.7572, 0.6808, 0.6992, 0.6808, 0.6992, 0.6808, 0.6411, 0.7454, 0.6347, 0.7454, 0.6927, 0.6808, 0.6411, 0.6808, 0.6121, 0.7454, 0.6056, 0.7454, 0.6347, 0.7454, 0.6056, 0.6808, 0.6121, 0.6808, 0.583, 0.7454, 0.5766, 0.6216, 0.1043, 0.6103, 0.1022, 0.6944, 0.2396, 0.6782, 0.2495, 0.6578, 0.2458, 0.6284, 0.1055, 0.6216, 0.1043, 0.6782, 0.2495, 0.6352, 0.2416, 0.6465, 0.1088, 0.6284, 0.1055, 0.6578, 0.2458, 0.6465, 0.1088, 0.6352, 0.2416, 0.6172, 0.2383, 0.6691, 0.113, 0.6691, 0.113, 0.6172, 0.2383, 0.6104, 0.2371, 0.6862, 0.1161, 0.5825, 0.1376, 0.6862, 0.1161, 0.6104, 0.2371, 0.6028, 0.1908, 0.6028, 0.1908, 0.5941, 0.09925, 0.5177, 0.1359, 0.5825, 0.1376, 0.575, 0.09575, 0.4835, 0.1465, 0.5177, 0.1359, 0.5941, 0.09925, 0.5598, 0.09298, 0.4604, 0.1422, 0.4835, 0.1465, 0.575, 0.09575, 0.5598, 0.09298, 0.5309, 0.0877, 0.4545, 0.1243, 0.4604, 0.1422, 0.2689, 0.2431, 0.4129, 0.1111, 0.4089, 0.1328, 0.182, 0.09927, 0.5219, 0.08605, 0.5156, 0.08489, 0.4089, 0.1328, 0.4189, 0.1346, 0.5156, 0.08489, 0.3857, 0.09156, 0.182, 0.09927, 0.4089, 0.1328, 0.182, 0.09927, 0.3857, 0.09156, 0.3794, 0.09041, 0.199, 0.05742, 0.2152, 0.06038, 0.199, 0.05742, 0.3794, 0.09041, 0.3668, 0.0881, 0.2657, 0.06962, 0.2152, 0.06038, 0.3668, 0.0881, 0.3343, 0.08216, 0.2657, 0.06962, 0.3343, 0.08216, 0.3112, 0.07794, 0.2556, 0.06777, 0.2556, 0.06777, 0.3112, 0.07794, 0.3036, 0.07655, 0.2748, 0.07127, 0.2795, 0.06882, 0.2748, 0.07127, 0.3036, 0.07655, 0.291, 0.07424, 0.7454, 0.5832, 0.7454, 0.5799, 0.9195, 0.5799, 0.9195, 0.5832, 0.7454, 0.5766, 0.9195, 0.5766, 0.9195, 0.5799, 0.7454, 0.5799, 0.7454, 0.5899, 0.7454, 0.5832, 0.9195, 0.5832, 0.9195, 0.5899, 0.7454, 0.5899, 0.9195, 0.5899, 0.9195, 0.5965, 0.7454, 0.5965, 0.7454, 0.5965, 0.9195, 0.5965, 0.9195, 0.5998, 0.7454, 0.5998, 0.9195, 0.6032, 0.7454, 0.6032, 0.7454, 0.5998, 0.9195, 0.5998])
me_plane.materials.append(mat_material_001)
me_plane.use_remesh_preserve_volume = False
me_plane.use_remesh_preserve_attributes = False
me_plane.use_mirror_vertex_groups = False
me_plane.update()

# ---- objects
ob_lamp_001 = bpy.data.objects.new('Lamp.001', light_lamp_001)
ob_plane = bpy.data.objects.new('Plane', me_plane)
ob_lamp = bpy.data.objects.new('Lamp', light_lamp)
ob_camera = bpy.data.objects.new('Camera', cam_camera)

# ---- transforms, parenting, visibility, modifiers, constraints
ob_lamp_001.location = (-2.373, -1.017, 3.3)
ob_lamp_001.rotation_euler = (0.6503, 0.05522, 1.866)
ob_lamp_001.lock_rotations_4d = False
ob_lamp_001.empty_display_type = 'ARROWS'
ob_lamp_001.color = (0.0, 0.0, 0.0, 0.0)
ob_lamp_001.lineart.crease_threshold = 0.0
ob_plane.location = (0.0, 0.0, 0.0)
ob_plane.scale = (0.1169, 1.182, 1.0)
ob_plane.lineart.crease_threshold = 0.0
ob_lamp.location = (4.076, 1.005, 5.904)
ob_lamp.rotation_euler = (0.6503, 0.05522, 1.866)
ob_lamp.lock_rotations_4d = False
ob_lamp.empty_display_type = 'ARROWS'
ob_lamp.color = (0.0, 0.0, 0.0, 0.0)
ob_lamp.lineart.crease_threshold = 0.0
ob_camera.location = (7.481, -6.508, 5.344)
ob_camera.rotation_euler = (1.109, 0.01082, 0.8149)
ob_camera.lock_rotations_4d = False
ob_camera.empty_display_type = 'ARROWS'
ob_camera.color = (0.0, 0.0, 0.0, 0.0)
ob_camera.display_type = 'WIRE'
ob_camera.lineart.crease_threshold = 0.0

# ---- collection membership
col_collection_1.objects.link(ob_lamp_001)
col_collection_1.objects.link(ob_plane)
col_collection_1.objects.link(ob_lamp)
col_collection_1.objects.link(ob_camera)

# ---- scene / render settings (as saved in the file)
scene.camera = ob_camera
scene.frame_start = 1; scene.frame_end = 250; scene.frame_set(1)
scene.render.engine = 'BLENDER_EEVEE_NEXT'
scene.render.image_settings.compression = 90
scene.render.resolution_percentage = 50
scene.render.dither_intensity = 0.0
scene.cycles.use_denoising = False
scene.cycles.samples = 10
scene.cycles.sampling_pattern = 'TABULATED_SOBOL'
scene.cycles.light_sampling_threshold = 0.0
scene.cycles.use_adaptive_sampling = False
scene.cycles.use_light_tree = False
scene.cycles.blur_glossy = 0.0
scene.cycles.volume_bounces = 1
scene.cycles.pixel_filter_type = 'GAUSSIAN'
scene.cycles.sample_clamp_indirect = 0.0
scene.view_settings.view_transform = 'Standard'
bpy.context.view_layer.update()
